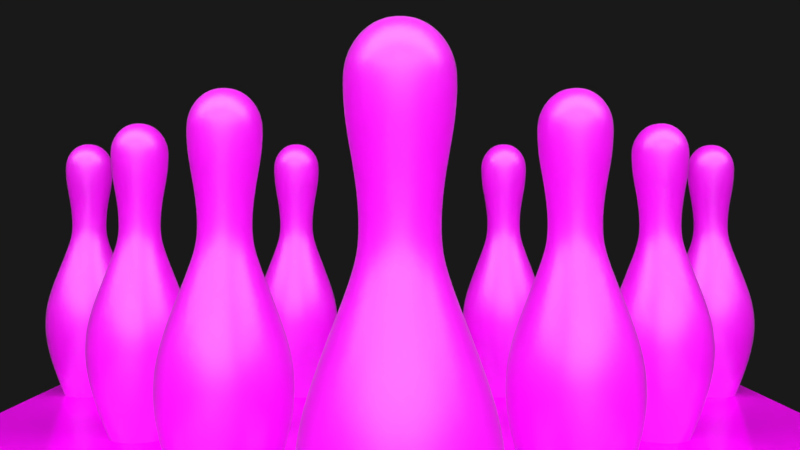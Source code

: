 # Source: bowling_lane.blend  (saved by Blender 2.79.0; exported with 4.5.12 LTS)
import bpy
from mathutils import Matrix  # noqa: F401  (used for matrix-valued properties, if any)

bpy.ops.wm.read_factory_settings(use_empty=True)
scene = bpy.context.scene
scene.name = 'Bowling Alley'

# ---- collections
col_collection_1 = bpy.data.collections.new('Collection 1'); scene.collection.children.link(col_collection_1)
col_collection_2 = bpy.data.collections.new('Collection 2'); scene.collection.children.link(col_collection_2)
col_collection_10 = bpy.data.collections.new('Collection 10'); scene.collection.children.link(col_collection_10)
col_collection_20 = bpy.data.collections.new('Collection 20'); scene.collection.children.link(col_collection_20)
col_collection_20.hide_render = True
col_collection_20.hide_viewport = True

# ---- images (referenced by path relative to the original .blend; pixels are not part of the script)
import os
ASSET_DIR = os.environ.get("B2B_ASSET_DIR", "")  # directory of the original .blend (textures are referenced by path, not embedded)
HERE = os.path.dirname(os.path.abspath(__file__))  # packed textures are extracted next to this script under _unpacked/

def load_image(name, relpath, width, height, colorspace="sRGB"):
    """Load a texture the original file referenced (path relative to the .blend, or extracted next to this script)."""
    p = next((c for c in (os.path.join(HERE, relpath), os.path.join(ASSET_DIR, relpath)) if relpath and os.path.exists(c)), "")
    if p:
        img = bpy.data.images.load(p, check_existing=True)
        img.name = name
    else:  # same state as the original file: an image datablock whose file is absent (Cycles renders it pink)
        img = bpy.data.images.new(name, width, height)
        img.source = "FILE"
        img.filepath = "//" + (relpath or name)
    img.colorspace_settings.name = colorspace
    return img
img_exr = load_image('EXR', 'clear01_EXR.exr', 1024, 1024, 'Linear Rec.709')
img_jpg = load_image('JPG', 'clear01_medium.jpg', 1024, 1024, 'sRGB')
img_texturescom_woodplanksclean0081_1_seamless_s_jpg_001 = load_image('TexturesCom_WoodPlanksClean0081_1_seamless_S.jpg.001', 'TexturesCom_WoodPlanksClean0081_1_seamless_S.jpg', 1024, 1024, 'sRGB')
img_mbs_bowling_png = load_image('MBS Bowling.png', 'Textures/MBS Bowling.png', 1024, 1024, 'sRGB')

# ---- materials (node trees are filled in below, after node groups)
mat_bowling_hall_lights = bpy.data.materials.new('Bowling Hall lights')
mat_bowling_hall_lights.alpha_threshold = 0.0
mat_bowling_hall_lights.roughness = 0.5
mat_bowling_ball = bpy.data.materials.new('Bowling Ball')
mat_bowling_ball.alpha_threshold = 0.0
mat_bowling_ball.roughness = 0.5
mat_bowling_lane = bpy.data.materials.new('Bowling Lane')
mat_bowling_lane.alpha_threshold = 0.0
mat_bowling_lane.roughness = 0.5
mat_ten_pin___plain = bpy.data.materials.new('Ten Pin - plain')
mat_ten_pin___plain.alpha_threshold = 0.0
mat_ten_pin___plain.roughness = 0.5
mat_ten_pin___plain.line_color = (0.0, 0.0, 0.0, 1.0)
mat_ten_pin = bpy.data.materials.new('Ten Pin')
mat_ten_pin.alpha_threshold = 0.0
mat_ten_pin.roughness = 0.5
mat_ten_pin.line_color = (0.0, 0.0, 0.0, 1.0)

# ---- node groups
ng_rotate_z = bpy.data.node_groups.new('Rotate Z', 'ShaderNodeTree')
_s = ng_rotate_z.interface.new_socket(name='Vector', in_out='OUTPUT', socket_type='NodeSocketVector')
_s.min_value = 0.0
_s.max_value = 0.0
_s = ng_rotate_z.interface.new_socket(name='Vector', in_out='INPUT', socket_type='NodeSocketVector')
_s = ng_rotate_z.interface.new_socket(name='Angle', in_out='INPUT', socket_type='NodeSocketFloat')
_N = ng_rotate_z.nodes; _L = ng_rotate_z.links
n0 = _N.new('ShaderNodeMath'); n0.name = 'Add'; n0.location = (160, -70)
n0.hide = True
n1 = _N.new('ShaderNodeSeparateXYZ'); n1.name = 'Separate XYZ'; n1.location = (-390, 260)
n2 = _N.new('ShaderNodeMath'); n2.name = 'Multiply 2'; n2.location = (0, 50)
n2.hide = True
n2.operation = 'MULTIPLY'
n3 = _N.new('NodeGroupOutput'); n3.name = 'Group Output'; n3.location = (580, 275)
n4 = _N.new('ShaderNodeMath'); n4.name = 'Cosine'; n4.location = (-390, -70)
n4.hide = True
n4.operation = 'COSINE'
n5 = _N.new('ShaderNodeCombineXYZ'); n5.name = 'Combine XYZ'; n5.location = (350, 280)
n6 = _N.new('ShaderNodeMath'); n6.name = 'Multiply 1'; n6.location = (0, 130)
n6.hide = True
n6.operation = 'MULTIPLY'
n7 = _N.new('ShaderNodeMath'); n7.name = 'Multiply 3'; n7.location = (0, -30)
n7.hide = True
n7.operation = 'MULTIPLY'
n8 = _N.new('NodeGroupInput'); n8.name = 'Group Input'; n8.location = (-630, 195)
n9 = _N.new('ShaderNodeMath'); n9.name = 'Sine'; n9.location = (-390, 60)
n9.hide = True
n9.operation = 'SINE'
n10 = _N.new('ShaderNodeMath'); n10.name = 'Multiply 4'; n10.location = (0, -110)
n10.hide = True
n10.operation = 'MULTIPLY'
n11 = _N.new('ShaderNodeMath'); n11.name = 'Subtract'; n11.location = (160, 90)
n11.hide = True
n11.operation = 'SUBTRACT'
_L.new(n8.outputs[0], n1.inputs[0])
_L.new(n8.outputs[1], n9.inputs[0])
_L.new(n8.outputs[1], n4.inputs[0])
_L.new(n4.outputs[0], n6.inputs[0])
_L.new(n1.outputs[0], n6.inputs[1])
_L.new(n9.outputs[0], n2.inputs[0])
_L.new(n1.outputs[1], n2.inputs[1])
_L.new(n6.outputs[0], n11.inputs[0])
_L.new(n2.outputs[0], n11.inputs[1])
_L.new(n11.outputs[0], n5.inputs[0])
_L.new(n9.outputs[0], n7.inputs[0])
_L.new(n1.outputs[0], n7.inputs[1])
_L.new(n4.outputs[0], n10.inputs[0])
_L.new(n1.outputs[1], n10.inputs[1])
_L.new(n7.outputs[0], n0.inputs[0])
_L.new(n10.outputs[0], n0.inputs[1])
_L.new(n0.outputs[0], n5.inputs[1])
_L.new(n1.outputs[2], n5.inputs[2])
_L.new(n5.outputs[0], n3.inputs[0])
n3.is_active_output = True
ng_pro_lighting__skies = bpy.data.node_groups.new('Pro Lighting: Skies', 'ShaderNodeTree')
_s = ng_pro_lighting__skies.interface.new_socket(name='Shader', in_out='OUTPUT', socket_type='NodeSocketShader')
_s = ng_pro_lighting__skies.interface.new_socket(name='Rotation', in_out='INPUT', socket_type='NodeSocketFloat')
_s.subtype = 'ANGLE'
_s = ng_pro_lighting__skies.interface.new_socket(name='Sun', in_out='INPUT', socket_type='NodeSocketFloat')
_s = ng_pro_lighting__skies.interface.new_socket(name='Sky', in_out='INPUT', socket_type='NodeSocketFloat')
_N = ng_pro_lighting__skies.nodes; _L = ng_pro_lighting__skies.links
n0 = _N.new('ShaderNodeGroup'); n0.name = 'Rotate Z'; n0.location = (-670, 0)
n0.node_tree = ng_rotate_z
n1 = _N.new('ShaderNodeTexCoord'); n1.name = 'Texture Coordinate'; n1.location = (-910, 100)
n2 = _N.new('ShaderNodeMath'); n2.name = 'Add'; n2.location = (50, -290)
n3 = _N.new('ShaderNodeMixShader'); n3.name = 'Mix'; n3.location = (520, 0)
n4 = _N.new('ShaderNodeMath'); n4.name = 'Multiply'; n4.location = (-190, -290)
n4.operation = 'MULTIPLY'
n5 = _N.new('ShaderNodeBackground'); n5.name = 'Background 1'; n5.location = (280, 100)
n6 = _N.new('NodeGroupOutput'); n6.name = 'Group Output'; n6.location = (760, 0)
n7 = _N.new('ShaderNodeBackground'); n7.name = 'Background 2'; n7.location = (280, -150)
n8 = _N.new('ShaderNodeTexEnvironment'); n8.name = 'Environment Texture 2-top'; n8.location = (-430, -150)
n8.width = 140
n8.image = img_exr
n9 = _N.new('ShaderNodeTexEnvironment'); n9.name = 'Environment Texture 1-top'; n9.location = (-430, 100)
n9.width = 140
n9.image = img_jpg
n10 = _N.new('NodeGroupInput'); n10.name = 'Group Input'; n10.location = (-910, -200)
n11 = _N.new('ShaderNodeLightPath'); n11.name = 'Light Path'; n11.location = (280, 400)
_L.new(n10.outputs[0], n0.inputs[1])
_L.new(n10.outputs[1], n4.inputs[1])
_L.new(n10.outputs[2], n2.inputs[1])
_L.new(n1.outputs[0], n0.inputs[0])
_L.new(n0.outputs[0], n9.inputs[0])
_L.new(n0.outputs[0], n8.inputs[0])
_L.new(n9.outputs[0], n5.inputs[0])
_L.new(n8.outputs[0], n7.inputs[0])
_L.new(n8.outputs[0], n4.inputs[0])
_L.new(n4.outputs[0], n2.inputs[0])
_L.new(n2.outputs[0], n5.inputs[1])
_L.new(n2.outputs[0], n7.inputs[1])
_L.new(n11.outputs[0], n3.inputs[0])
_L.new(n5.outputs[0], n3.inputs[2])
_L.new(n7.outputs[0], n3.inputs[1])
_L.new(n3.outputs[0], n6.inputs[0])
n6.is_active_output = True

# ---- material node trees
mat_bowling_hall_lights.use_nodes = True; mat_bowling_hall_lights.node_tree.nodes.clear()
_N = mat_bowling_hall_lights.node_tree.nodes; _L = mat_bowling_hall_lights.node_tree.links
n0 = _N.new('ShaderNodeOutputMaterial'); n0.name = 'Material Output'; n0.location = (300, 300)
n1 = _N.new('ShaderNodeEmission'); n1.name = 'Emission'; n1.location = (56, 306)
n1.inputs[0].default_value = (0.8, 0.8338, 0.8, 1.0)
n1.inputs[1].default_value = 4.0
_L.new(n1.outputs[0], n0.inputs[0])
n0.is_active_output = True
mat_bowling_ball.use_nodes = True; mat_bowling_ball.node_tree.nodes.clear()
_N = mat_bowling_ball.node_tree.nodes; _L = mat_bowling_ball.node_tree.links
n0 = _N.new('ShaderNodeOutputMaterial'); n0.name = 'Material Output'; n0.location = (300, 300)
n1 = _N.new('ShaderNodeBsdfPrincipled'); n1.name = 'Principled BSDF'; n1.location = (-130, 424)
n1.width = 150
n1.subsurface_method = 'BURLEY'
n1.inputs[0].default_value = (0.3906, 0.0324, 0.1145, 1.0)
n1.inputs[2].default_value = 0.1667
n1.inputs[3].default_value = 1.45
n1.inputs[9].default_value = (1.0, 1.0, 1.0)
_L.new(n1.outputs[0], n0.inputs[0])
n0.is_active_output = True
mat_bowling_lane.use_nodes = True; mat_bowling_lane.node_tree.nodes.clear()
_N = mat_bowling_lane.node_tree.nodes; _L = mat_bowling_lane.node_tree.links
n0 = _N.new('ShaderNodeOutputMaterial'); n0.name = 'Material Output'; n0.location = (300, 300)
n1 = _N.new('ShaderNodeBsdfPrincipled'); n1.name = 'Principled BSDF'; n1.location = (-191, 308)
n1.width = 287
n1.subsurface_method = 'BURLEY'
n1.inputs[2].default_value = 0.1
n1.inputs[3].default_value = 1.45
n1.inputs[9].default_value = (1.0, 1.0, 1.0)
n1.inputs[19].default_value = 0.25
n2 = _N.new('ShaderNodeTexBrick'); n2.name = 'Brick Texture'; n2.location = (-929, 518)
n2.width = 313
n2.inputs[1].default_value = (0.7991, 0.4793, 0.1329, 1.0)
n2.inputs[2].default_value = (0.7991, 0.4793, 0.1329, 1.0)
n2.inputs[3].default_value = (0.01344, 0.00415, 0.001395, 1.0)
n2.inputs[4].default_value = 2.0
n2.inputs[5].default_value = 0.001
n2.inputs[6].default_value = 0.0
n2.inputs[8].default_value = 0.1
n2.inputs[9].default_value = 0.2
n3 = _N.new('ShaderNodeTexImage'); n3.name = 'Image Texture'; n3.location = (-539, 80)
n3.width = 140
n3.image = img_texturescom_woodplanksclean0081_1_seamless_s_jpg_001
_L.new(n1.outputs[0], n0.inputs[0])
_L.new(n3.outputs[0], n1.inputs[0])
n0.is_active_output = True
mat_ten_pin___plain.use_nodes = True; mat_ten_pin___plain.node_tree.nodes.clear()
_N = mat_ten_pin___plain.node_tree.nodes; _L = mat_ten_pin___plain.node_tree.links
n0 = _N.new('ShaderNodeNewGeometry'); n0.name = 'Geometry'; n0.location = (-668, 382)
n1 = _N.new('ShaderNodeSeparateXYZ'); n1.name = 'Separate XYZ'; n1.location = (-474, 374)
n2 = _N.new('ShaderNodeValToRGB'); n2.name = 'ColorRamp'; n2.location = (-261, 371)
n2.width = 265
n2.color_ramp.interpolation = 'CONSTANT'
while len(n2.color_ramp.elements) > 1: n2.color_ramp.elements.remove(n2.color_ramp.elements[-1])
n2.color_ramp.elements[0].position = 0.0; n2.color_ramp.elements[0].color = (0.7758, 0.7991, 0.6445, 1.0)
_e = n2.color_ramp.elements.new(0.8); _e.color = (0.7991, 0.02956, 0.02956, 1.0)
_e = n2.color_ramp.elements.new(0.93); _e.color = (0.7758, 0.7991, 0.6445, 1.0)
n3 = _N.new('ShaderNodeTexImage'); n3.name = 'Image Texture'; n3.location = (-207, 144)
n3.width = 140
n3.image = img_mbs_bowling_png
n4 = _N.new('ShaderNodeTexCoord'); n4.name = 'Texture Coordinate'; n4.location = (-905, 166)
n5 = _N.new('ShaderNodeOutputMaterial'); n5.name = 'Material Output'; n5.location = (546, 262)
n6 = _N.new('ShaderNodeBsdfDiffuse'); n6.name = 'Diffuse BSDF'; n6.location = (319, 271)
n7 = _N.new('ShaderNodeMix'); n7.name = 'Mix'; n7.location = (99, 260)
n7.data_type = 'RGBA'
n8 = _N.new('ShaderNodeMapping'); n8.name = 'Mapping'; n8.location = (-586, 157)
n8.inputs[1].default_value = (-0.9, -1.0, 0.0)
n8.inputs[3].default_value = (3.0, 3.0, 1.0)
n9 = _N.new('ShaderNodeVectorMath'); n9.name = 'Vector Math'; n9.location = (0, 0)
n9.operation = 'MAXIMUM'
n10 = _N.new('ShaderNodeVectorMath'); n10.name = 'Vector Math.001'; n10.location = (0, 0)
n10.operation = 'MINIMUM'
n10.inputs[1].default_value = (1.0, 1.0, 1.0)
_L.new(n6.outputs[0], n5.inputs[0])
_L.new(n0.outputs[0], n1.inputs[0])
_L.new(n1.outputs[2], n2.inputs[0])
_L.new(n2.outputs[0], n7.inputs[6])
_L.new(n7.outputs[2], n6.inputs[0])
_L.new(n3.outputs[1], n7.inputs[0])
_L.new(n3.outputs[0], n7.inputs[7])
_L.new(n4.outputs[0], n8.inputs[0])
_L.new(n9.outputs[0], n3.inputs[0])
_L.new(n10.outputs[0], n9.inputs[0])
_L.new(n8.outputs[0], n10.inputs[0])
n5.is_active_output = True
mat_ten_pin.use_nodes = True; mat_ten_pin.node_tree.nodes.clear()
_N = mat_ten_pin.node_tree.nodes; _L = mat_ten_pin.node_tree.links
n0 = _N.new('ShaderNodeNewGeometry'); n0.name = 'Geometry'; n0.location = (-668, 382)
n1 = _N.new('ShaderNodeSeparateXYZ'); n1.name = 'Separate XYZ'; n1.location = (-474, 374)
n2 = _N.new('ShaderNodeValToRGB'); n2.name = 'ColorRamp'; n2.location = (-261, 371)
n2.width = 265
n2.color_ramp.interpolation = 'CONSTANT'
while len(n2.color_ramp.elements) > 1: n2.color_ramp.elements.remove(n2.color_ramp.elements[-1])
n2.color_ramp.elements[0].position = 0.0; n2.color_ramp.elements[0].color = (0.7758, 0.7991, 0.6445, 1.0)
_e = n2.color_ramp.elements.new(0.8); _e.color = (0.7991, 0.02956, 0.02956, 1.0)
_e = n2.color_ramp.elements.new(0.93); _e.color = (0.7758, 0.7991, 0.6445, 1.0)
n3 = _N.new('ShaderNodeTexCoord'); n3.name = 'Texture Coordinate'; n3.location = (-905, 166)
n4 = _N.new('ShaderNodeTexImage'); n4.name = 'Image Texture'; n4.location = (-207, 144)
n4.width = 140
n4.image = img_mbs_bowling_png
n5 = _N.new('ShaderNodeMapping'); n5.name = 'Mapping'; n5.location = (-586, 157)
n5.inputs[1].default_value = (-0.4, -0.7, 0.0)
n5.inputs[3].default_value = (1.7, 1.7, 1.0)
n6 = _N.new('ShaderNodeMix'); n6.name = 'Mix'; n6.location = (84, 273)
n6.data_type = 'RGBA'
n7 = _N.new('ShaderNodeBsdfDiffuse'); n7.name = 'Diffuse BSDF'; n7.location = (315, 395)
n8 = _N.new('ShaderNodeBsdfAnisotropic'); n8.name = 'Glossy BSDF'; n8.location = (300, 42)
n8.distribution = 'GGX'
n8.inputs[1].default_value = 0.3873
n9 = _N.new('ShaderNodeMixShader'); n9.name = 'Mix Shader'; n9.location = (551, 76)
n10 = _N.new('ShaderNodeLayerWeight'); n10.name = 'Layer Weight'; n10.location = (308, 187)
n11 = _N.new('ShaderNodeOutputMaterial'); n11.name = 'Material Output'; n11.location = (982, 205)
n12 = _N.new('ShaderNodeVectorMath'); n12.name = 'Vector Math'; n12.location = (0, 0)
n12.operation = 'MAXIMUM'
n13 = _N.new('ShaderNodeVectorMath'); n13.name = 'Vector Math.001'; n13.location = (0, 0)
n13.operation = 'MINIMUM'
n13.inputs[1].default_value = (1.0, 1.0, 1.0)
_L.new(n0.outputs[0], n1.inputs[0])
_L.new(n1.outputs[2], n2.inputs[0])
_L.new(n2.outputs[0], n6.inputs[6])
_L.new(n6.outputs[2], n7.inputs[0])
_L.new(n4.outputs[0], n6.inputs[7])
_L.new(n3.outputs[2], n5.inputs[0])
_L.new(n4.outputs[1], n6.inputs[0])
_L.new(n7.outputs[0], n9.inputs[1])
_L.new(n10.outputs[0], n9.inputs[0])
_L.new(n8.outputs[0], n9.inputs[2])
_L.new(n9.outputs[0], n11.inputs[0])
_L.new(n12.outputs[0], n4.inputs[0])
_L.new(n13.outputs[0], n12.inputs[0])
_L.new(n5.outputs[0], n13.inputs[0])
n11.is_active_output = True

# ---- world
world_world = bpy.data.worlds.new('World'); scene.world = world_world
world_world.use_nodes = True; world_world.node_tree.nodes.clear()
_N = world_world.node_tree.nodes; _L = world_world.node_tree.links
n0 = _N.new('ShaderNodeOutputWorld'); n0.name = 'World Output'; n0.location = (300, 300)
n1 = _N.new('ShaderNodeBackground'); n1.name = 'Background'; n1.location = (10, 300)
n1.inputs[0].default_value = (0.009558, 0.009558, 0.009558, 1.0)
n2 = _N.new('ShaderNodeGroup'); n2.name = 'Pro Lighting: Skies'; n2.location = (10, 100)
n2.node_tree = ng_pro_lighting__skies
n2.inputs[0].default_value = 0.0
n2.inputs[1].default_value = 1.0
n2.inputs[2].default_value = 1.0
_L.new(n1.outputs[0], n0.inputs[0])
n0.is_active_output = True
world_world.color = (0.009558, 0.009558, 0.009558)
world_world.use_sun_shadow = False
world_world.sun_shadow_jitter_overblur = 0.0
world_world.cycles.sampling_method = 'MANUAL'

# ---- cameras
cam_camera_001 = bpy.data.cameras.new('Camera.001')
cam_camera_001.clip_end = 100.0
cam_camera_001.lens = 35.0
cam_camera_001.sensor_width = 32.0
cam_camera_001.sensor_height = 18.0
cam_camera_001.display_size = 2.0
cam_camera_001.dof.focus_distance = 0.0
cam_camera = bpy.data.cameras.new('Camera')
cam_camera.clip_end = 100.0
cam_camera.lens = 35.0
cam_camera.sensor_width = 32.0
cam_camera.sensor_height = 18.0
cam_camera.ortho_scale = 7.314
cam_camera.dof.focus_distance = 0.0

# ---- meshes
me_plane = bpy.data.meshes.new('Plane')
me_plane.from_pydata([(-1.0, -1.0, 0.0), (1.0, -1.0, 0.0), (-1.0, 1.0, 0.0), (1.0, 1.0, 0.0)], [], [(0, 1, 3, 2)])
me_plane.materials.append(mat_bowling_hall_lights)
me_plane.use_remesh_preserve_volume = False
me_plane.use_remesh_preserve_attributes = False
me_plane.use_mirror_vertex_groups = False
me_plane.update()
me_sphere = bpy.data.meshes.new('Sphere')
me_sphere.from_pydata([(0.01618, 0.08132, 0.4168), (0.03173, 0.1595, 0.3926), (0.04606, 0.2316, 0.3534), (0.05863, 0.2947, 0.3005), (0.06894, 0.3466, 0.2361), (0.0766, 0.3851, 0.1626), (0.08132, 0.4088, 0.08291), (0.08291, 0.4168, 3.209e-08), (0.08132, 0.4088, -0.08291), (0.0766, 0.3851, -0.1626), (0.06894, 0.3466, -0.2361), (0.05863, 0.2947, -0.3005), (0.04606, 0.2316, -0.3534), (0.03173, 0.1595, -0.3926), (0.01618, 0.08132, -0.4168), (0.03173, 0.0766, 0.4168), (0.06224, 0.1503, 0.3926), (0.09036, 0.2181, 0.3534), (0.115, 0.2776, 0.3005), (0.1352, 0.3265, 0.2361), (0.1503, 0.3628, 0.1626), (0.1595, 0.3851, 0.08291), (0.1626, 0.3926, 3.209e-08), (0.1595, 0.3851, -0.08291), (0.1503, 0.3628, -0.1626), (0.1352, 0.3265, -0.2361), (0.115, 0.2776, -0.3005), (0.09036, 0.2181, -0.3534), (0.06224, 0.1503, -0.3926), (0.03173, 0.0766, -0.4168), (0.04606, 0.06894, 0.4168), (0.09036, 0.1352, 0.3926), (0.1312, 0.1963, 0.3534), (0.167, 0.2499, 0.3005), (0.1963, 0.2938, 0.2361), (0.2181, 0.3265, 0.1626), (0.2316, 0.3466, 0.08291), (0.2361, 0.3534, 3.209e-08), (0.2316, 0.3466, -0.08291), (0.2181, 0.3265, -0.1626), (0.1963, 0.2938, -0.2361), (0.167, 0.2499, -0.3005), (0.1312, 0.1963, -0.3534), (0.09036, 0.1352, -0.3926), (0.04606, 0.06894, -0.4168), (0.05863, 0.05863, 0.4168), (0.115, 0.115, 0.3926), (0.167, 0.167, 0.3534), (0.2125, 0.2125, 0.3005), (0.2499, 0.2499, 0.2361), (0.2776, 0.2776, 0.1626), (0.2947, 0.2947, 0.08291), (0.3005, 0.3005, 3.209e-08), (0.2947, 0.2947, -0.08291), (0.2776, 0.2776, -0.1626), (0.2499, 0.2499, -0.2361), (0.2125, 0.2125, -0.3005), (0.167, 0.167, -0.3534), (0.115, 0.115, -0.3926), (0.05863, 0.05863, -0.4168), (0.06894, 0.04606, 0.4168), (0.1352, 0.09036, 0.3926), (0.1963, 0.1312, 0.3534), (0.2499, 0.167, 0.3005), (0.2938, 0.1963, 0.2361), (0.3265, 0.2181, 0.1626), (0.3466, 0.2316, 0.08291), (0.3534, 0.2361, 3.209e-08), (0.3466, 0.2316, -0.08291), (0.3265, 0.2181, -0.1626), (0.2938, 0.1963, -0.2361), (0.2499, 0.167, -0.3005), (0.1963, 0.1312, -0.3534), (0.1352, 0.09036, -0.3926), (0.06894, 0.04606, -0.4168), (0.0, -1.385e-07, -0.425), (0.0766, 0.03173, 0.4168), (0.1503, 0.06224, 0.3926), (0.2181, 0.09036, 0.3534), (0.2776, 0.115, 0.3005), (0.3265, 0.1352, 0.2361), (0.3628, 0.1503, 0.1626), (0.3851, 0.1595, 0.08291), (0.3926, 0.1626, 3.209e-08), (0.3851, 0.1595, -0.08291), (0.3628, 0.1503, -0.1626), (0.3265, 0.1352, -0.2361), (0.2776, 0.115, -0.3005), (0.2181, 0.09036, -0.3534), (0.1503, 0.06224, -0.3926), (0.0766, 0.03173, -0.4168), (0.08132, 0.01618, 0.4168), (0.1595, 0.03173, 0.3926), (0.2316, 0.04606, 0.3534), (0.2947, 0.05863, 0.3005), (0.3466, 0.06894, 0.2361), (0.3851, 0.0766, 0.1626), (0.4088, 0.08132, 0.08291), (0.4168, 0.08291, 3.209e-08), (0.4088, 0.08132, -0.08291), (0.3851, 0.0766, -0.1626), (0.3466, 0.06894, -0.2361), (0.2947, 0.05863, -0.3005), (0.2316, 0.04606, -0.3534), (0.1595, 0.03173, -0.3926), (0.08132, 0.01618, -0.4168), (0.08291, -1.388e-07, 0.4168), (0.1626, -1.357e-07, 0.3926), (0.2361, -1.325e-07, 0.3534), (0.3005, -1.357e-07, 0.3005), (0.3534, -1.42e-07, 0.2361), (0.3926, -1.167e-07, 0.1626), (0.4168, -1.673e-07, 0.08291), (0.425, -1.61e-07, 3.209e-08), (0.4168, -1.673e-07, -0.08291), (0.3926, -9.766e-08, -0.1626), (0.3534, -1.42e-07, -0.2361), (0.3005, -1.357e-07, -0.3005), (0.2361, -1.452e-07, -0.3534), (0.1626, -1.293e-07, -0.3926), (0.08291, -1.309e-07, -0.4168), (0.08132, -0.01618, 0.4168), (0.1595, -0.03173, 0.3926), (0.2316, -0.04606, 0.3534), (0.2947, -0.05863, 0.3005), (0.3466, -0.06894, 0.2361), (0.3851, -0.0766, 0.1626), (0.4088, -0.08132, 0.08291), (0.4168, -0.08291, 3.209e-08), (0.4088, -0.08132, -0.08291), (0.3851, -0.0766, -0.1626), (0.3466, -0.06894, -0.2361), (0.2947, -0.05863, -0.3005), (0.2316, -0.04606, -0.3534), (0.1595, -0.03173, -0.3926), (0.08132, -0.01618, -0.4168), (0.0766, -0.03173, 0.4168), (0.1503, -0.06224, 0.3926), (0.2181, -0.09036, 0.3534), (0.2776, -0.115, 0.3005), (0.3265, -0.1352, 0.2361), (0.3628, -0.1503, 0.1626), (0.3851, -0.1595, 0.08291), (0.3926, -0.1626, 3.209e-08), (0.3851, -0.1595, -0.08291), (0.3628, -0.1503, -0.1626), (0.3265, -0.1352, -0.2361), (0.2776, -0.115, -0.3005), (0.2181, -0.09036, -0.3534), (0.1503, -0.06224, -0.3926), (0.0766, -0.03173, -0.4168), (0.06894, -0.04606, 0.4168), (0.1352, -0.09036, 0.3926), (0.1963, -0.1312, 0.3534), (0.2499, -0.167, 0.3005), (0.2938, -0.1963, 0.2361), (0.3265, -0.2181, 0.1626), (0.3466, -0.2316, 0.08291), (0.3534, -0.2361, 3.209e-08), (0.3466, -0.2316, -0.08291), (0.3265, -0.2181, -0.1626), (0.2938, -0.1963, -0.2361), (0.2499, -0.167, -0.3005), (0.1963, -0.1312, -0.3534), (0.1352, -0.09036, -0.3926), (0.06894, -0.04606, -0.4168), (0.05863, -0.05863, 0.4168), (0.115, -0.115, 0.3926), (0.167, -0.167, 0.3534), (0.2125, -0.2125, 0.3005), (0.2499, -0.2499, 0.2361), (0.2776, -0.2776, 0.1626), (0.2947, -0.2947, 0.08291), (0.3005, -0.3005, 3.209e-08), (0.2947, -0.2947, -0.08291), (0.2776, -0.2776, -0.1626), (0.2499, -0.2499, -0.2361), (0.2125, -0.2125, -0.3005), (0.167, -0.167, -0.3534), (0.115, -0.115, -0.3926), (0.05863, -0.05863, -0.4168), (0.04606, -0.06894, 0.4168), (0.09036, -0.1352, 0.3926), (0.1312, -0.1963, 0.3534), (0.167, -0.2499, 0.3005), (0.1963, -0.2938, 0.2361), (0.2181, -0.3265, 0.1626), (0.2316, -0.3466, 0.08291), (0.2361, -0.3534, 3.209e-08), (0.2316, -0.3466, -0.08291), (0.2181, -0.3265, -0.1626), (0.1963, -0.2938, -0.2361), (0.167, -0.2499, -0.3005), (0.1312, -0.1963, -0.3534), (0.09036, -0.1352, -0.3926), (0.04606, -0.06894, -0.4168), (0.03173, -0.0766, 0.4168), (0.06224, -0.1503, 0.3926), (0.09036, -0.2181, 0.3534), (0.115, -0.2776, 0.3005), (0.1352, -0.3265, 0.2361), (0.1503, -0.3628, 0.1626), (0.1595, -0.3851, 0.08291), (0.1626, -0.3926, 3.209e-08), (0.1595, -0.3851, -0.08291), (0.1503, -0.3628, -0.1626), (0.1352, -0.3265, -0.2361), (0.115, -0.2776, -0.3005), (0.09036, -0.2181, -0.3534), (0.06224, -0.1503, -0.3926), (0.03173, -0.0766, -0.4168), (0.01618, -0.08132, 0.4168), (0.03173, -0.1595, 0.3926), (0.04606, -0.2316, 0.3534), (0.05863, -0.2947, 0.3005), (0.06894, -0.3466, 0.2361), (0.0766, -0.3851, 0.1626), (0.08132, -0.4088, 0.08291), (0.08291, -0.4168, 3.209e-08), (0.08132, -0.4088, -0.08291), (0.0766, -0.3851, -0.1626), (0.06894, -0.3466, -0.2361), (0.05863, -0.2947, -0.3005), (0.04606, -0.2316, -0.3534), (0.03173, -0.1595, -0.3926), (0.01618, -0.08132, -0.4168), (-3.065e-09, -0.08291, 0.4168), (1.752e-08, -0.1626, 0.3926), (1.118e-08, -0.2361, 0.3534), (-1.098e-08, -0.3005, 0.3005), (-3.631e-08, -0.3534, 0.2361), (2.702e-08, -0.3926, 0.1626), (-3.631e-08, -0.4168, 0.08291), (-4.265e-08, -0.425, 3.209e-08), (-3.631e-08, -0.4168, -0.08291), (2.702e-08, -0.3926, -0.1626), (-3.631e-08, -0.3534, -0.2361), (-1.098e-08, -0.3005, -0.3005), (-4.648e-09, -0.2361, -0.3534), (1.685e-09, -0.1626, -0.3926), (1.685e-09, -0.08291, -0.4168), (-0.01618, -0.08132, 0.4168), (-0.03173, -0.1595, 0.3926), (-0.04606, -0.2316, 0.3534), (-0.05863, -0.2947, 0.3005), (-0.06894, -0.3466, 0.2361), (-0.0766, -0.3851, 0.1626), (-0.08132, -0.4088, 0.08291), (-0.08291, -0.4168, 3.209e-08), (-0.08132, -0.4088, -0.08291), (-0.0766, -0.3851, -0.1626), (-0.06894, -0.3466, -0.2361), (-0.05863, -0.2947, -0.3005), (-0.04606, -0.2316, -0.3534), (-0.03173, -0.1595, -0.3926), (-0.01618, -0.08132, -0.4168), (-0.03173, -0.0766, 0.4168), (-0.06224, -0.1503, 0.3926), (-0.09036, -0.2181, 0.3534), (-0.115, -0.2776, 0.3005), (-0.1352, -0.3265, 0.2361), (-0.1503, -0.3628, 0.1626), (-0.1595, -0.3851, 0.08291), (-0.1626, -0.3926, 3.209e-08), (-0.1595, -0.3851, -0.08291), (-0.1503, -0.3628, -0.1626), (-0.1352, -0.3265, -0.2361), (-0.115, -0.2776, -0.3005), (-0.09036, -0.2181, -0.3534), (-0.06224, -0.1503, -0.3926), (-0.03173, -0.0766, -0.4168), (-7.694e-08, -2.536e-07, 0.425), (-0.04606, -0.06894, 0.4168), (-0.09036, -0.1352, 0.3926), (-0.1312, -0.1963, 0.3534), (-0.167, -0.2499, 0.3005), (-0.1963, -0.2938, 0.2361), (-0.2181, -0.3265, 0.1626), (-0.2316, -0.3466, 0.08291), (-0.2361, -0.3534, 3.209e-08), (-0.2316, -0.3466, -0.08291), (-0.2181, -0.3265, -0.1626), (-0.1963, -0.2938, -0.2361), (-0.167, -0.2499, -0.3005), (-0.1312, -0.1963, -0.3534), (-0.09036, -0.1352, -0.3926), (-0.04606, -0.06894, -0.4168), (-0.05863, -0.05863, 0.4168), (-0.115, -0.115, 0.3926), (-0.167, -0.167, 0.3534), (-0.2125, -0.2125, 0.3005), (-0.2499, -0.2499, 0.2361), (-0.2776, -0.2776, 0.1626), (-0.2947, -0.2947, 0.08291), (-0.3005, -0.3005, 3.209e-08), (-0.2947, -0.2947, -0.08291), (-0.2776, -0.2776, -0.1626), (-0.2499, -0.2499, -0.2361), (-0.2125, -0.2125, -0.3005), (-0.167, -0.167, -0.3534), (-0.115, -0.115, -0.3926), (-0.05863, -0.05863, -0.4168), (-0.06894, -0.04606, 0.4168), (-0.1352, -0.09036, 0.3926), (-0.1963, -0.1312, 0.3534), (-0.2499, -0.167, 0.3005), (-0.2938, -0.1963, 0.2361), (-0.3265, -0.2181, 0.1626), (-0.3466, -0.2316, 0.08291), (-0.3534, -0.2361, 3.209e-08), (-0.3466, -0.2316, -0.08291), (-0.3265, -0.2181, -0.1626), (-0.2938, -0.1963, -0.2361), (-0.2499, -0.167, -0.3005), (-0.1963, -0.1312, -0.3534), (-0.1352, -0.09036, -0.3926), (-0.06894, -0.04606, -0.4168), (-0.0766, -0.03173, 0.4168), (-0.1503, -0.06224, 0.3926), (-0.2181, -0.09036, 0.3534), (-0.2776, -0.115, 0.3005), (-0.3265, -0.1352, 0.2361), (-0.3628, -0.1503, 0.1626), (-0.3851, -0.1595, 0.08291), (-0.3926, -0.1626, 3.209e-08), (-0.3851, -0.1595, -0.08291), (-0.3628, -0.1503, -0.1626), (-0.3265, -0.1352, -0.2361), (-0.2776, -0.115, -0.3005), (-0.2181, -0.09036, -0.3534), (-0.1503, -0.06224, -0.3926), (-0.0766, -0.03173, -0.4168), (-0.08132, -0.01618, 0.4168), (-0.1595, -0.03173, 0.3926), (-0.2316, -0.04606, 0.3534), (-0.2947, -0.05863, 0.3005), (-0.3466, -0.06894, 0.2361), (-0.3851, -0.0766, 0.1626), (-0.4088, -0.08132, 0.08291), (-0.4168, -0.08291, 3.209e-08), (-0.4088, -0.08132, -0.08291), (-0.3851, -0.0766, -0.1626), (-0.3466, -0.06894, -0.2361), (-0.2947, -0.05863, -0.3005), (-0.2316, -0.04606, -0.3534), (-0.1595, -0.03173, -0.3926), (-0.08132, -0.01618, -0.4168), (-0.08291, -1.325e-07, 0.4168), (-0.1626, -1.198e-07, 0.3926), (-0.2361, -1.198e-07, 0.3534), (-0.3005, -7.866e-08, 0.3005), (-0.3534, -5.966e-08, 0.2361), (-0.3926, -1.357e-07, 0.1626), (-0.4168, -4.066e-08, 0.08291), (-0.425, -5.966e-08, 3.209e-08), (-0.4168, -4.066e-08, -0.08291), (-0.3926, -1.357e-07, -0.1626), (-0.3534, -5.966e-08, -0.2361), (-0.3005, -7.866e-08, -0.3005), (-0.2361, -1.103e-07, -0.3534), (-0.1626, -1.072e-07, -0.3926), (-0.08291, -1.341e-07, -0.4168), (-0.08132, 0.01618, 0.4168), (-0.1595, 0.03173, 0.3926), (-0.2316, 0.04606, 0.3534), (-0.2947, 0.05863, 0.3005), (-0.3466, 0.06894, 0.2361), (-0.3851, 0.0766, 0.1626), (-0.4088, 0.08132, 0.08291), (-0.4168, 0.08291, 3.209e-08), (-0.4088, 0.08132, -0.08291), (-0.3851, 0.0766, -0.1626), (-0.3466, 0.06894, -0.2361), (-0.2947, 0.05863, -0.3005), (-0.2316, 0.04606, -0.3534), (-0.1595, 0.03173, -0.3926), (-0.08132, 0.01618, -0.4168), (-0.0766, 0.03173, 0.4168), (-0.1503, 0.06224, 0.3926), (-0.2181, 0.09036, 0.3534), (-0.2776, 0.115, 0.3005), (-0.3265, 0.1352, 0.2361), (-0.3628, 0.1503, 0.1626), (-0.3851, 0.1595, 0.08291), (-0.3926, 0.1626, 3.209e-08), (-0.3851, 0.1595, -0.08291), (-0.3628, 0.1503, -0.1626), (-0.3265, 0.1352, -0.2361), (-0.2776, 0.115, -0.3005), (-0.2181, 0.09036, -0.3534), (-0.1503, 0.06224, -0.3926), (-0.0766, 0.03173, -0.4168), (-0.06894, 0.04606, 0.4168), (-0.1352, 0.09036, 0.3926), (-0.1963, 0.1312, 0.3534), (-0.2499, 0.167, 0.3005), (-0.2938, 0.1963, 0.2361), (-0.3265, 0.2181, 0.1626), (-0.3466, 0.2316, 0.08291), (-0.3534, 0.2361, 3.209e-08), (-0.3466, 0.2316, -0.08291), (-0.3265, 0.2181, -0.1626), (-0.2938, 0.1963, -0.2361), (-0.2499, 0.167, -0.3005), (-0.1963, 0.1312, -0.3534), (-0.1352, 0.09036, -0.3926), (-0.06894, 0.04606, -0.4168), (-0.05863, 0.05863, 0.4168), (-0.115, 0.115, 0.3926), (-0.167, 0.167, 0.3534), (-0.2125, 0.2125, 0.3005), (-0.2499, 0.2499, 0.2361), (-0.2776, 0.2776, 0.1626), (-0.2947, 0.2947, 0.08291), (-0.3005, 0.3005, 3.209e-08), (-0.2947, 0.2947, -0.08291), (-0.2776, 0.2776, -0.1626), (-0.2499, 0.2499, -0.2361), (-0.2125, 0.2125, -0.3005), (-0.167, 0.167, -0.3534), (-0.115, 0.115, -0.3926), (-0.05863, 0.05863, -0.4168), (-0.04606, 0.06894, 0.4168), (-0.09036, 0.1352, 0.3926), (-0.1312, 0.1963, 0.3534), (-0.167, 0.2499, 0.3005), (-0.1963, 0.2938, 0.2361), (-0.2181, 0.3265, 0.1626), (-0.2316, 0.3466, 0.08291), (-0.2361, 0.3534, 3.209e-08), (-0.2316, 0.3466, -0.08291), (-0.2181, 0.3265, -0.1626), (-0.1963, 0.2938, -0.2361), (-0.167, 0.2499, -0.3005), (-0.1312, 0.1963, -0.3534), (-0.09036, 0.1352, -0.3926), (-0.04606, 0.06894, -0.4168), (-0.03173, 0.0766, 0.4168), (-0.06224, 0.1503, 0.3926), (-0.09036, 0.2181, 0.3534), (-0.115, 0.2776, 0.3005), (-0.1352, 0.3265, 0.2361), (-0.1503, 0.3628, 0.1626), (-0.1595, 0.3851, 0.08291), (-0.1626, 0.3926, 3.209e-08), (-0.1595, 0.3851, -0.08291), (-0.1503, 0.3628, -0.1626), (-0.1352, 0.3265, -0.2361), (-0.115, 0.2776, -0.3005), (-0.09036, 0.2181, -0.3534), (-0.06224, 0.1503, -0.3926), (-0.03173, 0.0766, -0.4168), (-0.01618, 0.08132, 0.4168), (-0.03173, 0.1595, 0.3926), (-0.04606, 0.2316, 0.3534), (-0.05863, 0.2947, 0.3005), (-0.06894, 0.3466, 0.2361), (-0.0766, 0.3851, 0.1626), (-0.08132, 0.4088, 0.08291), (-0.08291, 0.4168, 3.209e-08), (-0.08132, 0.4088, -0.08291), (-0.0766, 0.3851, -0.1626), (-0.06894, 0.3466, -0.2361), (-0.05863, 0.2947, -0.3005), (-0.04606, 0.2316, -0.3534), (-0.03173, 0.1595, -0.3926), (-0.01618, 0.08132, -0.4168), (1.593e-08, 0.08291, 0.4168), (3.335e-08, 0.1626, 0.3926), (4.602e-08, 0.2361, 0.3534), (6.501e-08, 0.3005, 0.3005), (1.157e-07, 0.3534, 0.2361), (2.702e-08, 0.3926, 0.1626), (1.093e-07, 0.4168, 0.08291), (1.157e-07, 0.425, 3.209e-08), (1.093e-07, 0.4168, -0.08291), (2.702e-08, 0.3926, -0.1626), (1.157e-07, 0.3534, -0.2361), (6.501e-08, 0.3005, -0.3005), (5.235e-08, 0.2361, -0.3534), (3.335e-08, 0.1626, -0.3926), (6.434e-09, 0.08291, -0.4168)], [], [(470, 469, 2, 3), (478, 477, 10, 11), (471, 470, 3, 4), (479, 478, 11, 12), (472, 471, 4, 5), (480, 479, 12, 13), (473, 472, 5, 6), (481, 480, 13, 14), (474, 473, 6, 7), (467, 271, 0), (75, 481, 14), (475, 474, 7, 8), (468, 467, 0, 1), (476, 475, 8, 9), (469, 468, 1, 2), (477, 476, 9, 10), (2, 1, 16, 17), (10, 9, 24, 25), (3, 2, 17, 18), (11, 10, 25, 26), (4, 3, 18, 19), (12, 11, 26, 27), (5, 4, 19, 20), (13, 12, 27, 28), (6, 5, 20, 21), (14, 13, 28, 29), (7, 6, 21, 22), (0, 271, 15), (75, 14, 29), (8, 7, 22, 23), (1, 0, 15, 16), (9, 8, 23, 24), (21, 20, 35, 36), (29, 28, 43, 44), (22, 21, 36, 37), (15, 271, 30), (75, 29, 44), (23, 22, 37, 38), (16, 15, 30, 31), (24, 23, 38, 39), (17, 16, 31, 32), (25, 24, 39, 40), (18, 17, 32, 33), (26, 25, 40, 41), (19, 18, 33, 34), (27, 26, 41, 42), (20, 19, 34, 35), (28, 27, 42, 43), (40, 39, 54, 55), (33, 32, 47, 48), (41, 40, 55, 56), (34, 33, 48, 49), (42, 41, 56, 57), (35, 34, 49, 50), (43, 42, 57, 58), (36, 35, 50, 51), (44, 43, 58, 59), (37, 36, 51, 52), (30, 271, 45), (75, 44, 59), (38, 37, 52, 53), (31, 30, 45, 46), (39, 38, 53, 54), (32, 31, 46, 47), (59, 58, 73, 74), (52, 51, 66, 67), (45, 271, 60), (75, 59, 74), (53, 52, 67, 68), (46, 45, 60, 61), (54, 53, 68, 69), (47, 46, 61, 62), (55, 54, 69, 70), (48, 47, 62, 63), (56, 55, 70, 71), (49, 48, 63, 64), (57, 56, 71, 72), (50, 49, 64, 65), (58, 57, 72, 73), (51, 50, 65, 66), (63, 62, 78, 79), (71, 70, 86, 87), (64, 63, 79, 80), (72, 71, 87, 88), (65, 64, 80, 81), (73, 72, 88, 89), (66, 65, 81, 82), (74, 73, 89, 90), (67, 66, 82, 83), (60, 271, 76), (75, 74, 90), (68, 67, 83, 84), (61, 60, 76, 77), (69, 68, 84, 85), (62, 61, 77, 78), (70, 69, 85, 86), (83, 82, 97, 98), (76, 271, 91), (75, 90, 105), (84, 83, 98, 99), (77, 76, 91, 92), (85, 84, 99, 100), (78, 77, 92, 93), (86, 85, 100, 101), (79, 78, 93, 94), (87, 86, 101, 102), (80, 79, 94, 95), (88, 87, 102, 103), (81, 80, 95, 96), (89, 88, 103, 104), (82, 81, 96, 97), (90, 89, 104, 105), (102, 101, 116, 117), (95, 94, 109, 110), (103, 102, 117, 118), (96, 95, 110, 111), (104, 103, 118, 119), (97, 96, 111, 112), (105, 104, 119, 120), (98, 97, 112, 113), (91, 271, 106), (75, 105, 120), (99, 98, 113, 114), (92, 91, 106, 107), (100, 99, 114, 115), (93, 92, 107, 108), (101, 100, 115, 116), (94, 93, 108, 109), (75, 120, 135), (114, 113, 128, 129), (107, 106, 121, 122), (115, 114, 129, 130), (108, 107, 122, 123), (116, 115, 130, 131), (109, 108, 123, 124), (117, 116, 131, 132), (110, 109, 124, 125), (118, 117, 132, 133), (111, 110, 125, 126), (119, 118, 133, 134), (112, 111, 126, 127), (120, 119, 134, 135), (113, 112, 127, 128), (106, 271, 121), (133, 132, 147, 148), (126, 125, 140, 141), (134, 133, 148, 149), (127, 126, 141, 142), (135, 134, 149, 150), (128, 127, 142, 143), (121, 271, 136), (75, 135, 150), (129, 128, 143, 144), (122, 121, 136, 137), (130, 129, 144, 145), (123, 122, 137, 138), (131, 130, 145, 146), (124, 123, 138, 139), (132, 131, 146, 147), (125, 124, 139, 140), (137, 136, 151, 152), (145, 144, 159, 160), (138, 137, 152, 153), (146, 145, 160, 161), (139, 138, 153, 154), (147, 146, 161, 162), (140, 139, 154, 155), (148, 147, 162, 163), (141, 140, 155, 156), (149, 148, 163, 164), (142, 141, 156, 157), (150, 149, 164, 165), (143, 142, 157, 158), (136, 271, 151), (75, 150, 165), (144, 143, 158, 159), (156, 155, 170, 171), (164, 163, 178, 179), (157, 156, 171, 172), (165, 164, 179, 180), (158, 157, 172, 173), (151, 271, 166), (75, 165, 180), (159, 158, 173, 174), (152, 151, 166, 167), (160, 159, 174, 175), (153, 152, 167, 168), (161, 160, 175, 176), (154, 153, 168, 169), (162, 161, 176, 177), (155, 154, 169, 170), (163, 162, 177, 178), (175, 174, 189, 190), (168, 167, 182, 183), (176, 175, 190, 191), (169, 168, 183, 184), (177, 176, 191, 192), (170, 169, 184, 185), (178, 177, 192, 193), (171, 170, 185, 186), (179, 178, 193, 194), (172, 171, 186, 187), (180, 179, 194, 195), (173, 172, 187, 188), (166, 271, 181), (75, 180, 195), (174, 173, 188, 189), (167, 166, 181, 182), (194, 193, 208, 209), (187, 186, 201, 202), (195, 194, 209, 210), (188, 187, 202, 203), (181, 271, 196), (75, 195, 210), (189, 188, 203, 204), (182, 181, 196, 197), (190, 189, 204, 205), (183, 182, 197, 198), (191, 190, 205, 206), (184, 183, 198, 199), (192, 191, 206, 207), (185, 184, 199, 200), (193, 192, 207, 208), (186, 185, 200, 201), (198, 197, 212, 213), (206, 205, 220, 221), (199, 198, 213, 214), (207, 206, 221, 222), (200, 199, 214, 215), (208, 207, 222, 223), (201, 200, 215, 216), (209, 208, 223, 224), (202, 201, 216, 217), (210, 209, 224, 225), (203, 202, 217, 218), (196, 271, 211), (75, 210, 225), (204, 203, 218, 219), (197, 196, 211, 212), (205, 204, 219, 220), (217, 216, 231, 232), (225, 224, 239, 240), (218, 217, 232, 233), (211, 271, 226), (75, 225, 240), (219, 218, 233, 234), (212, 211, 226, 227), (220, 219, 234, 235), (213, 212, 227, 228), (221, 220, 235, 236), (214, 213, 228, 229), (222, 221, 236, 237), (215, 214, 229, 230), (223, 222, 237, 238), (216, 215, 230, 231), (224, 223, 238, 239), (236, 235, 250, 251), (229, 228, 243, 244), (237, 236, 251, 252), (230, 229, 244, 245), (238, 237, 252, 253), (231, 230, 245, 246), (239, 238, 253, 254), (232, 231, 246, 247), (240, 239, 254, 255), (233, 232, 247, 248), (226, 271, 241), (75, 240, 255), (234, 233, 248, 249), (227, 226, 241, 242), (235, 234, 249, 250), (228, 227, 242, 243), (255, 254, 269, 270), (248, 247, 262, 263), (241, 271, 256), (75, 255, 270), (249, 248, 263, 264), (242, 241, 256, 257), (250, 249, 264, 265), (243, 242, 257, 258), (251, 250, 265, 266), (244, 243, 258, 259), (252, 251, 266, 267), (245, 244, 259, 260), (253, 252, 267, 268), (246, 245, 260, 261), (254, 253, 268, 269), (247, 246, 261, 262), (267, 266, 282, 283), (260, 259, 275, 276), (268, 267, 283, 284), (261, 260, 276, 277), (269, 268, 284, 285), (262, 261, 277, 278), (270, 269, 285, 286), (263, 262, 278, 279), (256, 271, 272), (75, 270, 286), (264, 263, 279, 280), (257, 256, 272, 273), (265, 264, 280, 281), (258, 257, 273, 274), (266, 265, 281, 282), (259, 258, 274, 275), (272, 271, 287), (75, 286, 301), (280, 279, 294, 295), (273, 272, 287, 288), (281, 280, 295, 296), (274, 273, 288, 289), (282, 281, 296, 297), (275, 274, 289, 290), (283, 282, 297, 298), (276, 275, 290, 291), (284, 283, 298, 299), (277, 276, 291, 292), (285, 284, 299, 300), (278, 277, 292, 293), (286, 285, 300, 301), (279, 278, 293, 294), (291, 290, 305, 306), (299, 298, 313, 314), (292, 291, 306, 307), (300, 299, 314, 315), (293, 292, 307, 308), (301, 300, 315, 316), (294, 293, 308, 309), (287, 271, 302), (75, 301, 316), (295, 294, 309, 310), (288, 287, 302, 303), (296, 295, 310, 311), (289, 288, 303, 304), (297, 296, 311, 312), (290, 289, 304, 305), (298, 297, 312, 313), (310, 309, 324, 325), (303, 302, 317, 318), (311, 310, 325, 326), (304, 303, 318, 319), (312, 311, 326, 327), (305, 304, 319, 320), (313, 312, 327, 328), (306, 305, 320, 321), (314, 313, 328, 329), (307, 306, 321, 322), (315, 314, 329, 330), (308, 307, 322, 323), (316, 315, 330, 331), (309, 308, 323, 324), (302, 271, 317), (75, 316, 331), (329, 328, 343, 344), (322, 321, 336, 337), (330, 329, 344, 345), (323, 322, 337, 338), (331, 330, 345, 346), (324, 323, 338, 339), (317, 271, 332), (75, 331, 346), (325, 324, 339, 340), (318, 317, 332, 333), (326, 325, 340, 341), (319, 318, 333, 334), (327, 326, 341, 342), (320, 319, 334, 335), (328, 327, 342, 343), (321, 320, 335, 336), (333, 332, 347, 348), (341, 340, 355, 356), (334, 333, 348, 349), (342, 341, 356, 357), (335, 334, 349, 350), (343, 342, 357, 358), (336, 335, 350, 351), (344, 343, 358, 359), (337, 336, 351, 352), (345, 344, 359, 360), (338, 337, 352, 353), (346, 345, 360, 361), (339, 338, 353, 354), (332, 271, 347), (75, 346, 361), (340, 339, 354, 355), (352, 351, 366, 367), (360, 359, 374, 375), (353, 352, 367, 368), (361, 360, 375, 376), (354, 353, 368, 369), (347, 271, 362), (75, 361, 376), (355, 354, 369, 370), (348, 347, 362, 363), (356, 355, 370, 371), (349, 348, 363, 364), (357, 356, 371, 372), (350, 349, 364, 365), (358, 357, 372, 373), (351, 350, 365, 366), (359, 358, 373, 374), (371, 370, 385, 386), (364, 363, 378, 379), (372, 371, 386, 387), (365, 364, 379, 380), (373, 372, 387, 388), (366, 365, 380, 381), (374, 373, 388, 389), (367, 366, 381, 382), (375, 374, 389, 390), (368, 367, 382, 383), (376, 375, 390, 391), (369, 368, 383, 384), (362, 271, 377), (75, 376, 391), (370, 369, 384, 385), (363, 362, 377, 378), (390, 389, 404, 405), (383, 382, 397, 398), (391, 390, 405, 406), (384, 383, 398, 399), (377, 271, 392), (75, 391, 406), (385, 384, 399, 400), (378, 377, 392, 393), (386, 385, 400, 401), (379, 378, 393, 394), (387, 386, 401, 402), (380, 379, 394, 395), (388, 387, 402, 403), (381, 380, 395, 396), (389, 388, 403, 404), (382, 381, 396, 397), (402, 401, 416, 417), (395, 394, 409, 410), (403, 402, 417, 418), (396, 395, 410, 411), (404, 403, 418, 419), (397, 396, 411, 412), (405, 404, 419, 420), (398, 397, 412, 413), (406, 405, 420, 421), (399, 398, 413, 414), (392, 271, 407), (75, 406, 421), (400, 399, 414, 415), (393, 392, 407, 408), (401, 400, 415, 416), (394, 393, 408, 409), (421, 420, 435, 436), (414, 413, 428, 429), (407, 271, 422), (75, 421, 436), (415, 414, 429, 430), (408, 407, 422, 423), (416, 415, 430, 431), (409, 408, 423, 424), (417, 416, 431, 432), (410, 409, 424, 425), (418, 417, 432, 433), (411, 410, 425, 426), (419, 418, 433, 434), (412, 411, 426, 427), (420, 419, 434, 435), (413, 412, 427, 428), (425, 424, 439, 440), (433, 432, 447, 448), (426, 425, 440, 441), (434, 433, 448, 449), (427, 426, 441, 442), (435, 434, 449, 450), (428, 427, 442, 443), (436, 435, 450, 451), (429, 428, 443, 444), (422, 271, 437), (75, 436, 451), (430, 429, 444, 445), (423, 422, 437, 438), (431, 430, 445, 446), (424, 423, 438, 439), (432, 431, 446, 447), (444, 443, 458, 459), (437, 271, 452), (75, 451, 466), (445, 444, 459, 460), (438, 437, 452, 453), (446, 445, 460, 461), (439, 438, 453, 454), (447, 446, 461, 462), (440, 439, 454, 455), (448, 447, 462, 463), (441, 440, 455, 456), (449, 448, 463, 464), (442, 441, 456, 457), (450, 449, 464, 465), (443, 442, 457, 458), (451, 450, 465, 466), (463, 462, 477, 478), (456, 455, 470, 471), (464, 463, 478, 479), (457, 456, 471, 472), (465, 464, 479, 480), (458, 457, 472, 473), (466, 465, 480, 481), (459, 458, 473, 474), (452, 271, 467), (75, 466, 481), (460, 459, 474, 475), (453, 452, 467, 468), (461, 460, 475, 476), (454, 453, 468, 469), (462, 461, 476, 477), (455, 454, 469, 470)])
me_sphere.polygons.foreach_set('use_smooth', [True] * 512)
me_sphere.materials.append(mat_bowling_ball)
me_sphere.use_remesh_preserve_volume = False
me_sphere.use_remesh_preserve_attributes = False
me_sphere.use_mirror_vertex_groups = False
me_sphere.update()
me_cube = bpy.data.meshes.new('Cube')
me_cube.from_pydata([(1.0, 2.086e-07, -2.0), (1.0, -7.24, -2.0), (-1.0, -7.24, -2.0), (-1.0, 6.258e-07, -2.0), (1.0, -2.682e-07, 0.5), (1.0, -7.24, 0.0), (-1.0, -7.24, 0.0), (-1.0, 2.682e-07, 0.5), (1.0, 0.311, -2.0), (-1.0, 0.311, -2.0), (1.0, 0.311, 0.5), (-1.0, 0.311, 0.5), (1.0, -4.921, -2.0), (1.0, -5.906, -1.5), (-1.0, -6.584, -1.5), (-1.0, -4.921, -2.0), (1.0, -4.921, 0.0), (1.0, -5.906, 0.5), (-1.0, -5.906, 0.5), (-1.0, -4.921, 0.0), (1.0, -7.874, -2.0), (-1.0, -7.874, -2.0), (1.0, -7.874, 0.0), (-1.0, -7.874, 0.0), (1.0, -8.202, -2.0), (-1.0, -8.202, -2.0), (1.0, -8.202, 0.0), (-1.0, -8.202, 0.0)], [], [(13, 1, 2, 14), (17, 18, 6, 5), (13, 17, 5, 1), (6, 2, 21, 23), (15, 19, 7, 3), (0, 3, 9, 8), (10, 8, 9, 11), (4, 0, 8, 10), (7, 4, 10, 11), (3, 7, 11, 9), (2, 6, 18, 14), (14, 18, 19, 15), (0, 4, 16, 12), (12, 16, 17, 13), (4, 7, 19, 16), (16, 19, 18, 17), (0, 12, 15, 3), (12, 13, 14, 15), (22, 23, 27, 26), (1, 5, 22, 20), (2, 1, 20, 21), (5, 6, 23, 22), (24, 26, 27, 25), (20, 22, 26, 24), (23, 21, 25, 27), (21, 20, 24, 25)])
_uv = me_cube.uv_layers.new(name='UVMap')
_uv.uv.foreach_set('vector', [0.0, 0.0, 0.0, 0.0, 0.0, 0.0, 0.0, 0.0, 2.212, 0.5739, 2.212, 0.2658, 3.234, 0.2658, 3.234, 0.5739, 0.0, 0.0, 0.0, 0.0, 0.0, 0.0, 0.0, 0.0, 0.0, 0.0, 0.0, 0.0, 0.0, 0.0, 0.0, 0.0, 0.0, 0.0, 0.0, 0.0, 0.0, 0.0, 0.0, 0.0, 0.0, 0.0, 0.0, 0.0, 0.0, 0.0, 0.0, 0.0, 0.0, 0.0, 0.0, 0.0, 0.0, 0.0, 0.0, 0.0, 0.0, 0.0, 0.0, 0.0, 0.0, 0.0, 0.0, 0.0, -2.758, 0.2658, -2.758, 0.5739, -3.007, 0.5739, -3.007, 0.2658, 0.0, 0.0, 0.0, 0.0, 0.0, 0.0, 0.0, 0.0, 0.0, 0.0, 0.0, 0.0, 0.0, 0.0, 0.0, 0.0, 0.0, 0.0, 0.0, 0.0, 0.0, 0.0, 0.0, 0.0, 0.0, 0.0, 0.0, 0.0, 0.0, 0.0, 0.0, 0.0, 0.0, 0.0, 0.0, 0.0, 0.0, 0.0, 0.0, 0.0, -2.758, 0.5739, -2.758, 0.2658, 1.199, 0.2658, 1.199, 0.5739, 1.199, 0.5739, 1.199, 0.2658, 2.212, 0.2658, 2.212, 0.5739, 0.0, 0.0, 0.0, 0.0, 0.0, 0.0, 0.0, 0.0, 0.0, 0.0, 0.0, 0.0, 0.0, 0.0, 0.0, 0.0, 3.743, 0.5739, 3.743, 0.2658, 4.006, 0.2658, 4.006, 0.5739, 0.0, 0.0, 0.0, 0.0, 0.0, 0.0, 0.0, 0.0, 0.2349, 0.2349, 0.2349, 0.0, 0.3094, 0.0, 0.3094, 0.2349, 3.234, 0.5739, 3.234, 0.2658, 3.743, 0.2658, 3.743, 0.5739, 0.0, 0.0, 0.0, 0.0, 0.0, 0.0, 0.0, 0.0, 0.0, 0.0, 0.0, 0.0, 0.0, 0.0, 0.0, 0.0, 0.0, 0.0, 0.0, 0.0, 0.0, 0.0, 0.0, 0.0, 0.0, 0.0, 0.0, 0.0, 0.0, 0.0, 0.0, 0.0])
me_cube.materials.append(mat_bowling_lane)
me_cube.use_remesh_preserve_volume = False
me_cube.use_remesh_preserve_attributes = False
me_cube.use_mirror_vertex_groups = False
me_cube.update()
me_plane_002 = bpy.data.meshes.new('Plane.002')
me_plane_002.from_pydata([(-1.0, -1.0, 0.0), (1.0, -1.0, 0.0), (-1.0, 1.0, 0.0), (1.0, 1.0, 0.0)], [], [(0, 1, 3, 2)])
me_plane_002.materials.append(mat_ten_pin___plain)
me_plane_002.use_remesh_preserve_volume = False
me_plane_002.use_remesh_preserve_attributes = False
me_plane_002.use_mirror_vertex_groups = False
me_plane_002.update()
me_circle_001 = bpy.data.meshes.new('Circle.001')
me_circle_001.from_pydata([(0.0, 0.0, 0.0), (0.0, 1.0, 0.0), (-0.5, 0.866, 0.0), (-0.866, 0.5, 0.0), (-1.0, -4.371e-08, 0.0), (-0.866, -0.5, 0.0), (-0.5, -0.866, 0.0), (-1.51e-07, -1.0, 0.0), (0.5, -0.866, 0.0), (0.866, -0.5, 0.0), (1.0, -4.649e-07, 0.0), (0.866, 0.5, 0.0), (0.5, 0.866, 0.0), (-1.052, -1.823, 5.352), (0.0, 1.315, 0.7229), (-0.6576, 1.139, 0.7229), (-1.139, 0.6576, 0.7229), (-1.315, -5.749e-08, 0.7229), (-1.139, -0.6576, 0.7229), (-0.6576, -1.139, 0.7229), (-1.986e-07, -1.315, 0.7229), (0.6576, -1.139, 0.7229), (1.139, -0.6576, 0.7229), (1.315, -6.115e-07, 0.7229), (1.139, 0.6576, 0.7229), (0.6576, 1.139, 0.7229), (-1.105, -1.914, 4.135), (0.0, 1.799, 2.057), (-0.8993, 1.558, 2.057), (-1.558, 0.8993, 2.057), (-1.799, -7.862e-08, 2.057), (-1.558, -0.8993, 2.057), (-0.8993, -1.558, 2.057), (-2.716e-07, -1.799, 2.057), (0.8993, -1.558, 2.057), (1.558, -0.8993, 2.057), (1.799, -8.362e-07, 2.057), (1.558, 0.8993, 2.057), (0.8993, 1.558, 2.057), (0.0, 2.071, 3.099), (-1.035, 1.793, 3.099), (-1.793, 1.035, 3.099), (-2.071, -9.052e-08, 3.099), (-1.793, -1.035, 3.099), (-1.035, -1.793, 3.099), (-3.127e-07, -2.071, 3.099), (1.035, -1.793, 3.099), (1.793, -1.035, 3.099), (2.071, -9.628e-07, 3.099), (1.793, 1.035, 3.099), (1.035, 1.793, 3.099), (-1.914, -1.105, 4.135), (-2.21, -9.66e-08, 4.135), (-1.914, 1.105, 4.135), (-1.105, 1.914, 4.135), (0.0, 2.21, 4.135), (-0.8459, -1.465, 6.569), (-3.337e-07, -2.21, 4.135), (1.105, -1.914, 4.135), (1.914, -1.105, 4.135), (2.21, -1.027e-06, 4.135), (1.914, 1.105, 4.135), (1.105, 1.914, 4.135), (-1.823, -1.052, 5.352), (-2.105, -9.199e-08, 5.352), (-1.823, 1.052, 5.352), (-1.052, 1.823, 5.352), (0.0, 2.105, 5.352), (-0.5911, -1.024, 7.856), (-3.178e-07, -2.105, 5.352), (1.052, -1.823, 5.352), (1.823, -1.052, 5.352), (2.105, -9.784e-07, 5.352), (1.823, 1.052, 5.352), (1.052, 1.823, 5.352), (-1.465, -0.8459, 6.569), (-1.692, -1.351e-07, 6.569), (-1.465, 0.8459, 6.569), (-0.8459, 1.465, 6.569), (1.079e-08, 1.692, 6.569), (-0.4693, -0.8129, 8.552), (-2.447e-07, -1.692, 6.569), (0.8459, -1.465, 6.569), (1.465, -0.8459, 6.569), (1.692, -8.477e-07, 6.569), (1.465, 0.8459, 6.569), (0.8459, 1.465, 6.569), (-1.024, -0.5911, 7.856), (-1.182, -1.938e-07, 7.856), (-1.024, 0.5911, 7.856), (-0.5911, 1.024, 7.856), (1.445e-08, 1.182, 7.856), (-0.4213, -0.7298, 9.084), (-1.641e-07, -1.182, 7.856), (0.5911, -1.024, 7.856), (1.024, -0.5911, 7.856), (1.182, -6.918e-07, 7.856), (1.024, 0.5911, 7.856), (0.5911, 1.024, 7.856), (-0.8129, -0.4693, 8.552), (-0.9387, -2.2e-07, 8.552), (-0.8129, 0.4693, 8.552), (-0.4693, 0.8129, 8.552), (2.186e-08, 0.9386, 8.552), (-0.4309, -0.7464, 9.87), (-1.199e-07, -0.9387, 8.552), (0.4693, -0.8129, 8.552), (0.8129, -0.4693, 8.552), (0.9387, -6.154e-07, 8.552), (0.8129, 0.4693, 8.552), (0.4693, 0.8129, 8.552), (-0.7298, -0.4213, 9.084), (-0.8427, -2.28e-07, 9.084), (-0.7298, 0.4213, 9.084), (-0.4213, 0.7298, 9.084), (2.361e-08, 0.8427, 9.084), (-0.4885, -0.8461, 10.68), (-1.036e-07, -0.8427, 9.084), (0.4213, -0.7298, 9.084), (0.7298, -0.4213, 9.084), (0.8427, -5.829e-07, 9.084), (0.7298, 0.4213, 9.084), (0.4213, 0.7298, 9.084), (-0.7464, -0.4309, 9.87), (-0.8619, -2.264e-07, 9.87), (-0.7464, 0.4309, 9.87), (-0.4309, 0.7464, 9.87), (2.279e-08, 0.8619, 9.87), (-0.5672, -0.9825, 11.46), (-1.074e-07, -0.8619, 9.87), (0.4309, -0.7464, 9.87), (0.7464, -0.4309, 9.87), (0.8619, -5.894e-07, 9.87), (0.7464, 0.4309, 9.87), (0.4309, 0.7464, 9.87), (-0.8461, -0.4885, 10.68), (-0.977, -2.15e-07, 10.68), (-0.8461, 0.4885, 10.68), (-0.4885, 0.8461, 10.68), (1.511e-08, 0.977, 10.68), (-0.5963, -1.033, 12.27), (-1.324e-07, -0.977, 10.68), (0.4885, -0.8461, 10.68), (0.8461, -0.4885, 10.68), (0.977, -6.265e-07, 10.68), (0.8461, 0.4885, 10.68), (0.4885, 0.8461, 10.68), (-0.9825, -0.5672, 11.46), (-1.134, -2.001e-07, 11.46), (-0.9825, 0.5672, 11.46), (-0.5672, 0.9825, 11.46), (7.946e-09, 1.134, 11.46), (-0.4455, -0.7717, 13.25), (-1.634e-07, -1.134, 11.46), (0.5672, -0.9825, 11.46), (0.9825, -0.5672, 11.46), (1.134, -6.78e-07, 11.46), (0.9825, 0.5672, 11.46), (0.5672, 0.9825, 11.46), (-1.033, -0.5963, 12.27), (-1.193, -1.944e-07, 12.27), (-1.033, 0.5963, 12.27), (-0.5963, 1.033, 12.27), (3.422e-09, 1.193, 12.27), (-1.766e-07, -1.193, 12.27), (0.5963, -1.033, 12.27), (1.033, -0.5963, 12.27), (1.193, -6.967e-07, 12.27), (1.033, 0.5963, 12.27), (0.5963, 1.033, 12.27), (-0.7717, -0.4455, 13.25), (-0.8911, -2.294e-07, 13.25), (-0.7717, 0.4455, 13.25), (-0.4455, 0.7717, 13.25), (2.59e-08, 0.8911, 13.25), (-1.086e-07, -0.8911, 13.25), (0.4455, -0.7717, 13.25), (0.7717, -0.4455, 13.25), (0.8911, -6.047e-07, 13.25), (0.7717, 0.4455, 13.25), (0.4455, 0.7717, 13.25), (5.749e-09, 1.151, 12.76), (-1.681e-07, -1.151, 12.76), (0.5757, -0.9972, 12.76), (-0.5757, 0.9972, 12.76), (-0.9972, 0.5757, 12.76), (-0.5757, -0.9972, 12.76), (0.9972, 0.5757, 12.76), (0.5757, 0.9972, 12.76), (0.9972, -0.5757, 12.76), (1.151, -6.831e-07, 12.76), (-1.151, -1.981e-07, 12.76), (-0.9972, -0.5757, 12.76), (-0.2423, -0.4196, 13.55), (-0.4196, -0.2423, 13.55), (-0.4845, -2.711e-07, 13.55), (-0.4196, 0.2423, 13.55), (-0.2423, 0.4196, 13.55), (6.533e-08, 0.4845, 13.55), (6.533e-08, -2.5e-07, 13.64), (-7.828e-09, -0.4845, 13.55), (0.2423, -0.4196, 13.55), (0.4196, -0.2423, 13.55), (0.4845, -4.752e-07, 13.55), (0.4196, 0.2423, 13.55), (0.2423, 0.4196, 13.55)], [], [(0, 2, 1), (0, 3, 2), (0, 4, 3), (0, 5, 4), (0, 6, 5), (0, 7, 6), (0, 8, 7), (0, 9, 8), (0, 10, 9), (0, 11, 10), (0, 12, 11), (0, 1, 12), (17, 18, 31, 30), (14, 15, 28, 27), (22, 23, 36, 35), (15, 16, 29, 28), (20, 21, 34, 33), (25, 14, 27, 38), (18, 19, 32, 31), (23, 24, 37, 36), (16, 17, 30, 29), (21, 22, 35, 34), (19, 20, 33, 32), (24, 25, 38, 37), (6, 7, 20, 19), (8, 9, 22, 21), (3, 4, 17, 16), (10, 11, 24, 23), (5, 6, 19, 18), (12, 1, 14, 25), (7, 8, 21, 20), (2, 3, 16, 15), (1, 2, 15, 14), (9, 10, 23, 22), (4, 5, 18, 17), (11, 12, 25, 24), (29, 30, 42, 41), (34, 35, 47, 46), (32, 33, 45, 44), (37, 38, 50, 49), (30, 31, 43, 42), (35, 36, 48, 47), (27, 28, 40, 39), (28, 29, 41, 40), (33, 34, 46, 45), (38, 27, 39, 50), (31, 32, 44, 43), (36, 37, 49, 48), (41, 42, 52, 53), (46, 47, 59, 58), (44, 45, 57, 26), (49, 50, 62, 61), (42, 43, 51, 52), (47, 48, 60, 59), (39, 40, 54, 55), (40, 41, 53, 54), (45, 46, 58, 57), (50, 39, 55, 62), (43, 44, 26, 51), (48, 49, 61, 60), (58, 59, 71, 70), (54, 53, 65, 66), (51, 26, 13, 63), (61, 62, 74, 73), (59, 60, 72, 71), (52, 51, 63, 64), (57, 58, 70, 69), (55, 54, 66, 67), (62, 55, 67, 74), (53, 52, 64, 65), (60, 61, 73, 72), (26, 57, 69, 13), (66, 65, 77, 78), (63, 13, 56, 75), (73, 74, 86, 85), (71, 72, 84, 83), (64, 63, 75, 76), (69, 70, 82, 81), (67, 66, 78, 79), (74, 67, 79, 86), (65, 64, 76, 77), (72, 73, 85, 84), (13, 69, 81, 56), (70, 71, 83, 82), (75, 56, 68, 87), (85, 86, 98, 97), (83, 84, 96, 95), (76, 75, 87, 88), (81, 82, 94, 93), (79, 78, 90, 91), (86, 79, 91, 98), (77, 76, 88, 89), (84, 85, 97, 96), (56, 81, 93, 68), (82, 83, 95, 94), (78, 77, 89, 90), (87, 68, 80, 99), (97, 98, 110, 109), (95, 96, 108, 107), (88, 87, 99, 100), (93, 94, 106, 105), (91, 90, 102, 103), (98, 91, 103, 110), (89, 88, 100, 101), (96, 97, 109, 108), (68, 93, 105, 80), (94, 95, 107, 106), (90, 89, 101, 102), (109, 110, 122, 121), (107, 108, 120, 119), (100, 99, 111, 112), (105, 106, 118, 117), (103, 102, 114, 115), (110, 103, 115, 122), (101, 100, 112, 113), (108, 109, 121, 120), (80, 105, 117, 92), (106, 107, 119, 118), (102, 101, 113, 114), (99, 80, 92, 111), (119, 120, 132, 131), (112, 111, 123, 124), (117, 118, 130, 129), (115, 114, 126, 127), (122, 115, 127, 134), (113, 112, 124, 125), (120, 121, 133, 132), (92, 117, 129, 104), (118, 119, 131, 130), (114, 113, 125, 126), (111, 92, 104, 123), (121, 122, 134, 133), (131, 132, 144, 143), (124, 123, 135, 136), (129, 130, 142, 141), (127, 126, 138, 139), (134, 127, 139, 146), (125, 124, 136, 137), (132, 133, 145, 144), (104, 129, 141, 116), (130, 131, 143, 142), (126, 125, 137, 138), (123, 104, 116, 135), (133, 134, 146, 145), (143, 144, 156, 155), (136, 135, 147, 148), (141, 142, 154, 153), (139, 138, 150, 151), (146, 139, 151, 158), (137, 136, 148, 149), (144, 145, 157, 156), (116, 141, 153, 128), (142, 143, 155, 154), (138, 137, 149, 150), (135, 116, 128, 147), (145, 146, 158, 157), (148, 147, 159, 160), (153, 154, 165, 164), (151, 150, 162, 163), (158, 151, 163, 169), (149, 148, 160, 161), (156, 157, 168, 167), (128, 153, 164, 140), (154, 155, 166, 165), (150, 149, 161, 162), (147, 128, 140, 159), (157, 158, 169, 168), (155, 156, 167, 166), (182, 183, 176, 175), (181, 184, 173, 174), (188, 181, 174, 180), (185, 191, 171, 172), (190, 187, 179, 178), (186, 182, 175, 152), (183, 189, 177, 176), (184, 185, 172, 173), (192, 186, 152, 170), (187, 188, 180, 179), (189, 190, 178, 177), (191, 192, 170, 171), (175, 176, 201, 200), (174, 173, 197, 198), (180, 174, 198, 205), (172, 171, 195, 196), (178, 179, 204, 203), (152, 175, 200, 193), (176, 177, 202, 201), (173, 172, 196, 197), (170, 152, 193, 194), (179, 180, 205, 204), (177, 178, 203, 202), (171, 170, 194, 195), (160, 159, 192, 191), (166, 167, 190, 189), (168, 169, 188, 187), (159, 140, 186, 192), (162, 161, 185, 184), (165, 166, 189, 183), (140, 164, 182, 186), (167, 168, 187, 190), (161, 160, 191, 185), (169, 163, 181, 188), (163, 162, 184, 181), (164, 165, 183, 182), (199, 198, 197), (199, 197, 196), (199, 196, 195), (199, 195, 194), (199, 194, 193), (199, 193, 200), (199, 200, 201), (199, 201, 202), (199, 202, 203), (199, 203, 204), (199, 204, 205), (199, 205, 198)])
me_circle_001.polygons.foreach_set('use_smooth', [True] * 216)
_uv = me_circle_001.uv_layers.new(name='UVMap')
_uv.uv.foreach_set('vector', [0.3552, -1.102, 0.06217, -1.04, 0.03854, -1.166, 0.3552, -1.102, 0.114, -0.9477, 0.06217, -1.04, 0.3552, -1.102, 0.1819, -0.8837, 0.114, -0.9477, 0.3552, -1.102, 0.2585, -0.845, 0.1819, -0.8837, 0.3552, -1.102, 0.3393, -0.8295, 0.2585, -0.845, 0.3552, -1.102, 0.4211, -0.8364, 0.3393, -0.8295, 0.3552, -1.102, 0.5006, -0.8664, 0.4211, -0.8364, 0.3552, -1.102, 0.5742, -0.9215, 0.5006, -0.8664, 0.3552, -1.102, 0.6365, -1.006, 0.5742, -0.9215, 0.3552, -1.102, 0.6778, -1.128, 0.6365, -1.006, 0.3552, -1.102, 0.6761, -1.307, 0.6778, -1.128, 0.3552, -1.102, 0.03854, -1.166, 0.06555, -1.331, 0.1114, -0.7651, 0.2226, -0.7201, 0.1672, -0.4814, 0.004701, -0.5263, -0.1779, -1.118, -0.09465, -0.955, -0.3424, -0.7209, -0.5328, -0.8969, 0.6761, -0.8092, 0.785, -0.9103, 0.999, -0.657, 0.818, -0.5614, -0.09465, -0.955, 0.004286, -0.8411, -0.1641, -0.6029, -0.3424, -0.7209, 0.4497, -0.7102, 0.5636, -0.7447, 0.6485, -0.5013, 0.486, -0.4697, -0.2325, -1.347, -0.1779, -1.118, -0.5328, -0.8969, -0.734, -1.157, 0.2226, -0.7201, 0.3358, -0.7023, 0.3267, -0.4632, 0.1672, -0.4814, 0.785, -0.9103, 0.8861, -1.059, 1.197, -0.8006, 0.999, -0.657, 0.004286, -0.8411, 0.1114, -0.7651, 0.004701, -0.5263, -0.1641, -0.6029, 0.5636, -0.7447, 0.6761, -0.8092, 0.818, -0.5614, 0.6485, -0.5013, 0.3358, -0.7023, 0.4497, -0.7102, 0.486, -0.4697, 0.3267, -0.4632, 0.8861, -1.059, 0.9722, -1.269, 1.419, -1.015, 1.197, -0.8006, 0.3393, -0.8295, 0.4211, -0.8364, 0.4497, -0.7102, 0.3358, -0.7023, 0.5006, -0.8664, 0.5742, -0.9215, 0.6761, -0.8092, 0.5636, -0.7447, 0.114, -0.9477, 0.1819, -0.8837, 0.1114, -0.7651, 0.004286, -0.8411, 0.6365, -1.006, 0.6778, -1.128, 0.8861, -1.059, 0.785, -0.9103, 0.2585, -0.845, 0.3393, -0.8295, 0.3358, -0.7023, 0.2226, -0.7201, 0.06555, -1.331, 0.03854, -1.166, -0.1779, -1.118, -0.2325, -1.347, 0.4211, -0.8364, 0.5006, -0.8664, 0.5636, -0.7447, 0.4497, -0.7102, 0.06217, -1.04, 0.114, -0.9477, 0.004286, -0.8411, -0.09465, -0.955, 0.03854, -1.166, 0.06217, -1.04, -0.09465, -0.955, -0.1779, -1.118, 0.5742, -0.9215, 0.6365, -1.006, 0.785, -0.9103, 0.6761, -0.8092, 0.1819, -0.8837, 0.2585, -0.845, 0.2226, -0.7201, 0.1114, -0.7651, 0.6778, -1.128, 0.6761, -1.307, 0.9722, -1.269, 0.8861, -1.059, -0.1641, -0.6029, 0.004701, -0.5263, -0.05303, -0.3335, -0.2568, -0.3973, 0.6485, -0.5013, 0.818, -0.5614, 0.8917, -0.3574, 0.6926, -0.3103, 0.3267, -0.4632, 0.486, -0.4697, 0.5048, -0.2854, 0.3216, -0.2807, 1.197, -0.8006, 1.419, -1.015, 1.674, -0.7067, 1.364, -0.5412, 0.004701, -0.5263, 0.1672, -0.4814, 0.1376, -0.2961, -0.05303, -0.3335, 0.818, -0.5614, 0.999, -0.657, 1.111, -0.4313, 0.8917, -0.3574, -0.5328, -0.8969, -0.3424, -0.7209, -0.4825, -0.4956, -0.743, -0.6437, -0.3424, -0.7209, -0.1641, -0.6029, -0.2568, -0.3973, -0.4825, -0.4956, 0.486, -0.4697, 0.6485, -0.5013, 0.6926, -0.3103, 0.5048, -0.2854, -0.734, -1.157, -0.5328, -0.8969, -0.743, -0.6437, -1.057, -0.87, 0.1672, -0.4814, 0.3267, -0.4632, 0.3216, -0.2807, 0.1376, -0.2961, 0.999, -0.657, 1.197, -0.8006, 1.364, -0.5412, 1.111, -0.4313, -0.2568, -0.3973, -0.05303, -0.3335, -0.09131, -0.1397, -0.3182, -0.1849, 0.6926, -0.3103, 0.8917, -0.3574, 0.9395, -0.1534, 0.7222, -0.1218, 0.3216, -0.2807, 0.5048, -0.2854, 0.5179, -0.1046, 0.3189, -0.1014, 1.364, -0.5412, 1.674, -0.7067, 1.82, -0.352, 1.464, -0.2648, -0.05303, -0.3335, 0.1376, -0.2961, 0.1181, -0.1127, -0.09131, -0.1397, 0.8917, -0.3574, 1.111, -0.4313, 1.181, -0.2004, 0.9395, -0.1534, -0.743, -0.6437, -0.4825, -0.4956, -0.5749, -0.2529, -0.8819, -0.3522, -0.4825, -0.4956, -0.2568, -0.3973, -0.3182, -0.1849, -0.5749, -0.2529, 0.5048, -0.2854, 0.6926, -0.3103, 0.7222, -0.1218, 0.5179, -0.1046, -1.057, -0.87, -0.743, -0.6437, -0.8819, -0.3522, -1.277, -0.4988, 0.1376, -0.2961, 0.3216, -0.2807, 0.3189, -0.1014, 0.1181, -0.1127, 1.111, -0.4313, 1.364, -0.5412, 1.464, -0.2648, 1.181, -0.2004, 0.7222, -0.1218, 0.9395, -0.1534, 0.9705, 0.09851, 0.7434, 0.1117, -0.5749, -0.2529, -0.3182, -0.1849, -0.3573, 0.08425, -0.6295, 0.05863, 0.1181, -0.1127, 0.3189, -0.1014, 0.3181, 0.1218, 0.1055, 0.1166, 1.464, -0.2648, 1.82, -0.352, 1.851, 0.08137, 1.505, 0.07299, 0.9395, -0.1534, 1.181, -0.2004, 1.22, 0.0834, 0.9705, 0.09851, -0.09131, -0.1397, 0.1181, -0.1127, 0.1055, 0.1166, -0.1166, 0.104, 0.5179, -0.1046, 0.7222, -0.1218, 0.7434, 0.1117, 0.5284, 0.12, -0.8819, -0.3522, -0.5749, -0.2529, -0.6295, 0.05863, -0.9545, 0.03063, -1.277, -0.4988, -0.8819, -0.3522, -0.9545, 0.03063, -1.373, 0.01261, -0.3182, -0.1849, -0.09131, -0.1397, -0.1166, 0.104, -0.3573, 0.08425, 1.181, -0.2004, 1.464, -0.2648, 1.505, 0.07299, 1.22, 0.0834, 0.3189, -0.1014, 0.5179, -0.1046, 0.5284, 0.12, 0.3181, 0.1218, -0.6295, 0.05863, -0.3573, 0.08425, -0.3626, 0.4191, -0.6245, 0.4374, 0.1055, 0.1166, 0.3181, 0.1218, 0.3165, 0.4051, 0.1003, 0.4072, 1.505, 0.07299, 1.851, 0.08137, 1.748, 0.5141, 1.469, 0.449, 0.9705, 0.09851, 1.22, 0.0834, 1.211, 0.4191, 0.9719, 0.407, -0.1166, 0.104, 0.1055, 0.1166, 0.1003, 0.4072, -0.1238, 0.411, 0.5284, 0.12, 0.7434, 0.1117, 0.747, 0.4035, 0.5303, 0.4036, -0.9545, 0.03063, -0.6295, 0.05863, -0.6245, 0.4374, -0.9202, 0.4779, -1.373, 0.01261, -0.9545, 0.03063, -0.9202, 0.4779, -1.263, 0.565, -0.3573, 0.08425, -0.1166, 0.104, -0.1238, 0.411, -0.3626, 0.4191, 1.22, 0.0834, 1.505, 0.07299, 1.469, 0.449, 1.211, 0.4191, 0.3181, 0.1218, 0.5284, 0.12, 0.5303, 0.4036, 0.3165, 0.4051, 0.7434, 0.1117, 0.9705, 0.09851, 0.9719, 0.407, 0.747, 0.4035, 0.1003, 0.4072, 0.3165, 0.4051, 0.3172, 0.8163, 0.1118, 0.8263, 1.469, 0.449, 1.748, 0.5141, 1.562, 0.9589, 1.355, 0.894, 0.9719, 0.407, 1.211, 0.4191, 1.144, 0.8534, 0.9336, 0.8295, -0.1238, 0.411, 0.1003, 0.4072, 0.1118, 0.8263, -0.09692, 0.8446, 0.5303, 0.4036, 0.747, 0.4035, 0.7263, 0.8172, 0.5213, 0.8132, -0.9202, 0.4779, -0.6245, 0.4374, -0.5317, 0.9192, -0.7582, 0.9884, -1.263, 0.565, -0.9202, 0.4779, -0.7582, 0.9884, -0.9862, 1.094, -0.3626, 0.4191, -0.1238, 0.411, -0.09692, 0.8446, -0.3111, 0.8739, 1.211, 0.4191, 1.469, 0.449, 1.355, 0.894, 1.144, 0.8534, 0.3165, 0.4051, 0.5303, 0.4036, 0.5213, 0.8132, 0.3172, 0.8163, 0.747, 0.4035, 0.9719, 0.407, 0.9336, 0.8295, 0.7263, 0.8172, -0.6245, 0.4374, -0.3626, 0.4191, -0.3111, 0.8739, -0.5317, 0.9192, 0.1118, 0.8263, 0.3172, 0.8163, 0.3228, 1.089, 0.1295, 1.102, 1.355, 0.894, 1.562, 0.9589, 1.466, 1.207, 1.287, 1.16, 0.9336, 0.8295, 1.144, 0.8534, 1.097, 1.126, 0.9034, 1.104, -0.09692, 0.8446, 0.1118, 0.8263, 0.1295, 1.102, -0.06458, 1.124, 0.5213, 0.8132, 0.7263, 0.8172, 0.7093, 1.09, 0.5158, 1.085, -0.7582, 0.9884, -0.5317, 0.9192, -0.4542, 1.205, -0.6449, 1.269, -0.9862, 1.094, -0.7582, 0.9884, -0.6449, 1.269, -0.8247, 1.354, -0.3111, 0.8739, -0.09692, 0.8446, -0.06458, 1.124, -0.2596, 1.157, 1.144, 0.8534, 1.355, 0.894, 1.287, 1.16, 1.097, 1.126, 0.3172, 0.8163, 0.5213, 0.8132, 0.5158, 1.085, 0.3228, 1.089, 0.7263, 0.8172, 0.9336, 0.8295, 0.9034, 1.104, 0.7093, 1.09, -0.5317, 0.9192, -0.3111, 0.8739, -0.2596, 1.157, -0.4542, 1.205, 1.287, 1.16, 1.466, 1.207, 1.417, 1.404, 1.244, 1.374, 0.9034, 1.104, 1.097, 1.126, 1.063, 1.347, 0.8794, 1.326, -0.06458, 1.124, 0.1295, 1.102, 0.1475, 1.323, -0.0341, 1.346, 0.5158, 1.085, 0.7093, 1.09, 0.6954, 1.312, 0.512, 1.307, -0.6449, 1.269, -0.4542, 1.205, -0.3932, 1.423, -0.5658, 1.478, -0.8247, 1.354, -0.6449, 1.269, -0.5658, 1.478, -0.7269, 1.542, -0.2596, 1.157, -0.06458, 1.124, -0.0341, 1.346, -0.2149, 1.379, 1.097, 1.126, 1.287, 1.16, 1.244, 1.374, 1.063, 1.347, 0.3228, 1.089, 0.5158, 1.085, 0.512, 1.307, 0.3295, 1.31, 0.7093, 1.09, 0.9034, 1.104, 0.8794, 1.326, 0.6954, 1.312, -0.4542, 1.205, -0.2596, 1.157, -0.2149, 1.379, -0.3932, 1.423, 0.1295, 1.102, 0.3228, 1.089, 0.3295, 1.31, 0.1475, 1.323, 0.8794, 1.326, 1.063, 1.347, 1.019, 1.672, 0.8441, 1.648, -0.0341, 1.346, 0.1475, 1.323, 0.1747, 1.634, 0.01113, 1.656, 0.512, 1.307, 0.6954, 1.312, 0.6729, 1.63, 0.5048, 1.621, -0.5658, 1.478, -0.3932, 1.423, -0.3148, 1.728, -0.476, 1.774, -0.7269, 1.542, -0.5658, 1.478, -0.476, 1.774, -0.6337, 1.82, -0.2149, 1.379, -0.0341, 1.346, 0.01113, 1.656, -0.1521, 1.688, 1.063, 1.347, 1.244, 1.374, 1.199, 1.698, 1.019, 1.672, 0.3295, 1.31, 0.512, 1.307, 0.5048, 1.621, 0.3391, 1.622, 0.6954, 1.312, 0.8794, 1.326, 0.8441, 1.648, 0.6729, 1.63, -0.3932, 1.423, -0.2149, 1.379, -0.1521, 1.688, -0.3148, 1.728, 0.1475, 1.323, 0.3295, 1.31, 0.3391, 1.622, 0.1747, 1.634, 1.244, 1.374, 1.417, 1.404, 1.383, 1.721, 1.199, 1.698, 0.8441, 1.648, 1.019, 1.672, 0.964, 1.981, 0.7975, 1.942, 0.01113, 1.656, 0.1747, 1.634, 0.1993, 1.905, 0.05416, 1.927, 0.5048, 1.621, 0.6729, 1.63, 0.641, 1.914, 0.4908, 1.898, -0.476, 1.774, -0.3148, 1.728, -0.2438, 2.005, -0.4012, 2.055, -0.6337, 1.82, -0.476, 1.774, -0.4012, 2.055, -0.5671, 2.104, -0.1521, 1.688, 0.01113, 1.656, 0.05416, 1.927, -0.09284, 1.961, 1.019, 1.672, 1.199, 1.698, 1.146, 2.027, 0.964, 1.981, 0.3391, 1.622, 0.5048, 1.621, 0.4908, 1.898, 0.3442, 1.895, 0.6729, 1.63, 0.8441, 1.648, 0.7975, 1.942, 0.641, 1.914, -0.3148, 1.728, -0.1521, 1.688, -0.09284, 1.961, -0.2438, 2.005, 0.1747, 1.634, 0.3391, 1.622, 0.3442, 1.895, 0.1993, 1.905, 1.199, 1.698, 1.383, 1.721, 1.351, 2.072, 1.146, 2.027, 0.7975, 1.942, 0.964, 1.981, 0.8836, 2.227, 0.7363, 2.167, 0.05416, 1.927, 0.1993, 1.905, 0.2209, 2.105, 0.09539, 2.129, 0.4908, 1.898, 0.641, 1.914, 0.6006, 2.127, 0.4713, 2.104, -0.4012, 2.055, -0.2438, 2.005, -0.1693, 2.223, -0.3187, 2.292, -0.5671, 2.104, -0.4012, 2.055, -0.3187, 2.292, -0.4919, 2.37, -0.09284, 1.961, 0.05416, 1.927, 0.09539, 2.129, -0.03342, 2.168, 0.964, 1.981, 1.146, 2.027, 1.052, 2.308, 0.8836, 2.227, 0.3442, 1.895, 0.4908, 1.898, 0.4713, 2.104, 0.3455, 2.097, 0.641, 1.914, 0.7975, 1.942, 0.7363, 2.167, 0.6006, 2.127, -0.2438, 2.005, -0.09284, 1.961, -0.03342, 2.168, -0.1693, 2.223, 0.1993, 1.905, 0.3442, 1.895, 0.3455, 2.097, 0.2209, 2.105, 1.146, 2.027, 1.351, 2.072, 1.261, 2.412, 1.052, 2.308, 0.09539, 2.129, 0.2209, 2.105, 0.2435, 2.257, 0.1399, 2.283, 0.4713, 2.104, 0.6006, 2.127, 0.5547, 2.287, 0.4497, 2.259, -0.3187, 2.292, -0.1693, 2.223, -0.07787, 2.394, -0.2018, 2.488, -0.4919, 2.37, -0.3187, 2.292, -0.2018, 2.488, -0.3521, 2.617, -0.03342, 2.168, 0.09539, 2.129, 0.1399, 2.283, 0.03386, 2.328, 0.8836, 2.227, 1.052, 2.308, 0.9038, 2.525, 0.7774, 2.412, 0.3455, 2.097, 0.4713, 2.104, 0.4497, 2.259, 0.3463, 2.249, 0.6006, 2.127, 0.7363, 2.167, 0.663, 2.336, 0.5547, 2.287, -0.1693, 2.223, -0.03342, 2.168, 0.03386, 2.328, -0.07787, 2.394, 0.2209, 2.105, 0.3455, 2.097, 0.3463, 2.249, 0.2435, 2.257, 1.052, 2.308, 1.261, 2.412, 1.058, 2.696, 0.9038, 2.525, 0.7363, 2.167, 0.8836, 2.227, 0.7774, 2.412, 0.663, 2.336, 0.4355, 2.337, 0.5243, 2.367, 0.485, 2.448, 0.4168, 2.42, -0.107, 2.581, -0.01047, 2.478, 0.07897, 2.555, 0.02467, 2.656, -0.2175, 2.74, -0.107, 2.581, 0.02467, 2.656, -0.01146, 2.811, 0.08062, 2.407, 0.1698, 2.361, 0.2078, 2.442, 0.1412, 2.487, 0.7018, 2.497, 0.7899, 2.617, 0.6487, 2.676, 0.6067, 2.57, 0.3469, 2.327, 0.4355, 2.337, 0.4168, 2.42, 0.3469, 2.41, 0.5243, 2.367, 0.6131, 2.418, 0.5496, 2.497, 0.485, 2.448, -0.01047, 2.478, 0.08062, 2.407, 0.1412, 2.487, 0.07897, 2.555, 0.2584, 2.335, 0.3469, 2.327, 0.3469, 2.41, 0.2768, 2.418, 0.7899, 2.617, 0.8794, 2.807, 0.6578, 2.832, 0.6487, 2.676, 0.6131, 2.418, 0.7018, 2.497, 0.6067, 2.57, 0.5496, 2.497, 0.1698, 2.361, 0.2584, 2.335, 0.2768, 2.418, 0.2078, 2.442, 0.4168, 2.42, 0.485, 2.448, 0.434, 2.527, 0.3905, 2.505, 0.02467, 2.656, 0.07897, 2.555, 0.1861, 2.611, 0.1743, 2.682, -0.01146, 2.811, 0.02467, 2.656, 0.1743, 2.682, 0.1951, 2.774, 0.1412, 2.487, 0.2078, 2.442, 0.2539, 2.524, 0.2152, 2.559, 0.6067, 2.57, 0.6487, 2.676, 0.5056, 2.684, 0.4981, 2.616, 0.3469, 2.41, 0.4168, 2.42, 0.3905, 2.505, 0.3442, 2.497, 0.485, 2.448, 0.5496, 2.497, 0.4715, 2.563, 0.434, 2.527, 0.07897, 2.555, 0.1412, 2.487, 0.2152, 2.559, 0.1861, 2.611, 0.2768, 2.418, 0.3469, 2.41, 0.3442, 2.497, 0.2979, 2.504, 0.6487, 2.676, 0.6578, 2.832, 0.4799, 2.765, 0.5056, 2.684, 0.5496, 2.497, 0.6067, 2.57, 0.4981, 2.616, 0.4715, 2.563, 0.2078, 2.442, 0.2768, 2.418, 0.2979, 2.504, 0.2539, 2.524, 0.1399, 2.283, 0.2435, 2.257, 0.2584, 2.335, 0.1698, 2.361, 0.663, 2.336, 0.7774, 2.412, 0.7018, 2.497, 0.6131, 2.418, 0.9038, 2.525, 1.058, 2.696, 0.8794, 2.807, 0.7899, 2.617, 0.2435, 2.257, 0.3463, 2.249, 0.3469, 2.327, 0.2584, 2.335, -0.07787, 2.394, 0.03386, 2.328, 0.08062, 2.407, -0.01047, 2.478, 0.5547, 2.287, 0.663, 2.336, 0.6131, 2.418, 0.5243, 2.367, 0.3463, 2.249, 0.4497, 2.259, 0.4355, 2.337, 0.3469, 2.327, 0.7774, 2.412, 0.9038, 2.525, 0.7899, 2.617, 0.7018, 2.497, 0.03386, 2.328, 0.1399, 2.283, 0.1698, 2.361, 0.08062, 2.407, -0.3521, 2.617, -0.2018, 2.488, -0.107, 2.581, -0.2175, 2.74, -0.2018, 2.488, -0.07787, 2.394, -0.01047, 2.478, -0.107, 2.581, 0.4497, 2.259, 0.5547, 2.287, 0.5243, 2.367, 0.4355, 2.337, 0.3443, 2.641, 0.1743, 2.682, 0.1861, 2.611, 0.3443, 2.641, 0.1861, 2.611, 0.2152, 2.559, 0.3443, 2.641, 0.2152, 2.559, 0.2539, 2.524, 0.3443, 2.641, 0.2539, 2.524, 0.2979, 2.504, 0.3443, 2.641, 0.2979, 2.504, 0.3442, 2.497, 0.3443, 2.641, 0.3442, 2.497, 0.3905, 2.505, 0.3443, 2.641, 0.3905, 2.505, 0.434, 2.527, 0.3443, 2.641, 0.434, 2.527, 0.4715, 2.563, 0.3443, 2.641, 0.4715, 2.563, 0.4981, 2.616, 0.3443, 2.641, 0.4981, 2.616, 0.5056, 2.684, 0.3443, 2.641, 0.5056, 2.684, 0.4799, 2.765, 0.3443, 2.641, 0.1951, 2.774, 0.1743, 2.682])
me_circle_001.materials.append(mat_ten_pin)
me_circle_001.use_remesh_preserve_volume = False
me_circle_001.use_remesh_preserve_attributes = False
me_circle_001.use_mirror_vertex_groups = False
me_circle_001.update()
me_cube_021 = bpy.data.meshes.new('Cube.021')
me_cube_021.from_pydata([(-1.0, -1.0, 0.0), (-1.0, -1.0, 2.0), (-1.0, 1.0, 0.0), (-1.0, 1.0, 2.0), (1.0, -1.0, 0.0), (1.0, -1.0, 2.0), (1.0, 1.0, 0.0), (1.0, 1.0, 2.0), (4.015e-07, -7.529e-08, 2.0)], [], [(0, 1, 3, 2), (2, 3, 7, 6), (6, 7, 5, 4), (4, 5, 1, 0), (2, 6, 4, 0), (7, 3, 1, 5)])
me_cube_021.use_remesh_preserve_volume = False
me_cube_021.use_remesh_preserve_attributes = False
me_cube_021.use_mirror_vertex_groups = False
me_cube_021.update()
me_cube_020 = bpy.data.meshes.new('Cube.020')
me_cube_020.from_pydata([(-1.0, -1.0, 0.0), (-1.0, -1.0, 2.0), (-1.0, 1.0, 0.0), (-1.0, 1.0, 2.0), (1.0, -1.0, 0.0), (1.0, -1.0, 2.0), (1.0, 1.0, 0.0), (1.0, 1.0, 2.0), (-5.521e-07, -7.529e-08, 2.0)], [], [(0, 1, 3, 2), (2, 3, 7, 6), (6, 7, 5, 4), (4, 5, 1, 0), (2, 6, 4, 0), (7, 3, 1, 5)])
me_cube_020.use_remesh_preserve_volume = False
me_cube_020.use_remesh_preserve_attributes = False
me_cube_020.use_mirror_vertex_groups = False
me_cube_020.update()
me_cube_019 = bpy.data.meshes.new('Cube.019')
me_cube_019.from_pydata([(-1.0, -1.0, 2.98e-08), (-1.0, -1.0, 2.0), (-1.0, 1.0, 2.98e-08), (-1.0, 1.0, 2.0), (1.0, -1.0, 2.98e-08), (1.0, -1.0, 2.0), (1.0, 1.0, 2.98e-08), (1.0, 1.0, 2.0), (1.631e-07, -7.529e-08, 2.0)], [], [(0, 1, 3, 2), (2, 3, 7, 6), (6, 7, 5, 4), (4, 5, 1, 0), (2, 6, 4, 0), (7, 3, 1, 5)])
me_cube_019.use_remesh_preserve_volume = False
me_cube_019.use_remesh_preserve_attributes = False
me_cube_019.use_mirror_vertex_groups = False
me_cube_019.update()
me_cube_018 = bpy.data.meshes.new('Cube.018')
me_cube_018.from_pydata([(-1.0, -1.0, 0.0), (-1.0, -1.0, 2.0), (-1.0, 1.0, 0.0), (-1.0, 1.0, 2.0), (1.0, -1.0, 0.0), (1.0, -1.0, 2.0), (1.0, 1.0, 0.0), (1.0, 1.0, 2.0), (-7.529e-08, -7.529e-08, 2.0)], [], [(0, 1, 3, 2), (2, 3, 7, 6), (6, 7, 5, 4), (4, 5, 1, 0), (2, 6, 4, 0), (7, 3, 1, 5)])
me_cube_018.use_remesh_preserve_volume = False
me_cube_018.use_remesh_preserve_attributes = False
me_cube_018.use_mirror_vertex_groups = False
me_cube_018.update()
me_cube_017 = bpy.data.meshes.new('Cube.017')
me_cube_017.from_pydata([(-1.0, -1.0, 1.192e-07), (-1.0, -1.0, 2.0), (-1.0, 1.0, 1.192e-07), (-1.0, 1.0, 2.0), (1.0, -1.0, 1.192e-07), (1.0, -1.0, 2.0), (1.0, 1.0, 1.192e-07), (1.0, 1.0, 2.0), (-7.529e-08, -7.529e-08, 2.0)], [], [(0, 1, 3, 2), (2, 3, 7, 6), (6, 7, 5, 4), (4, 5, 1, 0), (2, 6, 4, 0), (7, 3, 1, 5)])
me_cube_017.use_remesh_preserve_volume = False
me_cube_017.use_remesh_preserve_attributes = False
me_cube_017.use_mirror_vertex_groups = False
me_cube_017.update()
me_cube_016 = bpy.data.meshes.new('Cube.016')
me_cube_016.from_pydata([(-1.0, -1.0, 1.192e-07), (-1.0, -1.0, 2.0), (-1.0, 1.0, 1.192e-07), (-1.0, 1.0, 2.0), (1.0, -1.0, 1.192e-07), (1.0, -1.0, 2.0), (1.0, 1.0, 1.192e-07), (1.0, 1.0, 2.0), (-7.529e-08, -7.529e-08, 2.0)], [], [(0, 1, 3, 2), (2, 3, 7, 6), (6, 7, 5, 4), (4, 5, 1, 0), (2, 6, 4, 0), (7, 3, 1, 5)])
me_cube_016.use_remesh_preserve_volume = False
me_cube_016.use_remesh_preserve_attributes = False
me_cube_016.use_mirror_vertex_groups = False
me_cube_016.update()
me_cube_015 = bpy.data.meshes.new('Cube.015')
me_cube_015.from_pydata([(-1.0, -1.0, 1.192e-07), (-1.0, -1.0, 2.0), (-1.0, 1.0, 1.192e-07), (-1.0, 1.0, 2.0), (1.0, -1.0, 1.192e-07), (1.0, -1.0, 2.0), (1.0, 1.0, 1.192e-07), (1.0, 1.0, 2.0), (-7.529e-08, -7.529e-08, 2.0)], [], [(0, 1, 3, 2), (2, 3, 7, 6), (6, 7, 5, 4), (4, 5, 1, 0), (2, 6, 4, 0), (7, 3, 1, 5)])
me_cube_015.use_remesh_preserve_volume = False
me_cube_015.use_remesh_preserve_attributes = False
me_cube_015.use_mirror_vertex_groups = False
me_cube_015.update()
me_cube_014 = bpy.data.meshes.new('Cube.014')
me_cube_014.from_pydata([(-1.0, -1.0, 1.192e-07), (-1.0, -1.0, 2.0), (-1.0, 1.0, 1.192e-07), (-1.0, 1.0, 2.0), (1.0, -1.0, 1.192e-07), (1.0, -1.0, 2.0), (1.0, 1.0, 1.192e-07), (1.0, 1.0, 2.0), (1.631e-07, -7.529e-08, 2.0)], [], [(0, 1, 3, 2), (2, 3, 7, 6), (6, 7, 5, 4), (4, 5, 1, 0), (2, 6, 4, 0), (7, 3, 1, 5)])
me_cube_014.use_remesh_preserve_volume = False
me_cube_014.use_remesh_preserve_attributes = False
me_cube_014.use_mirror_vertex_groups = False
me_cube_014.update()
me_cube_011 = bpy.data.meshes.new('Cube.011')
me_cube_011.from_pydata([(-1.0, -1.0, -5.96e-08), (-1.0, -1.0, 2.0), (-1.0, 1.0, -5.96e-08), (-1.0, 1.0, 2.0), (1.0, -1.0, -5.96e-08), (1.0, -1.0, 2.0), (1.0, 1.0, -5.96e-08), (1.0, 1.0, 2.0), (-7.529e-08, -7.529e-08, 2.0)], [], [(0, 1, 3, 2), (2, 3, 7, 6), (6, 7, 5, 4), (4, 5, 1, 0), (2, 6, 4, 0), (7, 3, 1, 5)])
me_cube_011.use_remesh_preserve_volume = False
me_cube_011.use_remesh_preserve_attributes = False
me_cube_011.use_mirror_vertex_groups = False
me_cube_011.update()
me_cube_001 = bpy.data.meshes.new('Cube.001')
me_cube_001.from_pydata([(-1.0, -1.0, 0.0), (-1.0, -1.0, 2.0), (-1.0, 1.0, 0.0), (-1.0, 1.0, 2.0), (1.0, -1.0, 0.0), (1.0, -1.0, 2.0), (1.0, 1.0, 0.0), (1.0, 1.0, 2.0), (-7.529e-08, -7.529e-08, 2.0)], [], [(0, 1, 3, 2), (2, 3, 7, 6), (6, 7, 5, 4), (4, 5, 1, 0), (2, 6, 4, 0), (7, 3, 1, 5)])
me_cube_001.use_remesh_preserve_volume = False
me_cube_001.use_remesh_preserve_attributes = False
me_cube_001.use_mirror_vertex_groups = False
me_cube_001.update()

# ---- objects
ob_bh___lights = bpy.data.objects.new('BH - Lights', me_plane)
ob_bowling_ball = bpy.data.objects.new('Bowling Ball', me_sphere)
ob_bowling_lane = bpy.data.objects.new('Bowling Lane', me_cube)
ob_mbs_bowling_sample = bpy.data.objects.new('MBS Bowling sample', me_plane_002)
ob_pin_10 = bpy.data.objects.new('Pin.10', me_circle_001)
ob_pin_09 = bpy.data.objects.new('Pin.09', me_circle_001)
ob_pin_08 = bpy.data.objects.new('Pin.08', me_circle_001)
ob_pin_07 = bpy.data.objects.new('Pin.07', me_circle_001)
ob_pin_04 = bpy.data.objects.new('Pin.04', me_circle_001)
ob_pin_05 = bpy.data.objects.new('Pin.05', me_circle_001)
ob_pin_06 = bpy.data.objects.new('Pin.06', me_circle_001)
ob_pin_02 = bpy.data.objects.new('Pin.02', me_circle_001)
ob_pin_03 = bpy.data.objects.new('Pin.03', me_circle_001)
ob_pin_01 = bpy.data.objects.new('Pin.01', me_circle_001)
ob_camera_pin = bpy.data.objects.new('Camera.pin', cam_camera_001)
ob_camera = bpy.data.objects.new('Camera', cam_camera)
ob_cube_010 = bpy.data.objects.new('Cube.010', me_cube_021)
ob_cube_009 = bpy.data.objects.new('Cube.009', me_cube_020)
ob_cube_008 = bpy.data.objects.new('Cube.008', me_cube_019)
ob_cube_007 = bpy.data.objects.new('Cube.007', me_cube_018)
ob_cube_006 = bpy.data.objects.new('Cube.006', me_cube_017)
ob_cube_005 = bpy.data.objects.new('Cube.005', me_cube_016)
ob_cube_004 = bpy.data.objects.new('Cube.004', me_cube_015)
ob_cube_003 = bpy.data.objects.new('Cube.003', me_cube_014)
ob_cube_002 = bpy.data.objects.new('Cube.002', me_cube_011)
ob_cube_001 = bpy.data.objects.new('Cube.001', me_cube_001)

# ---- transforms, parenting, visibility, modifiers, constraints
ob_bh___lights.location = (0.0, -3.0, 10.0)
ob_bh___lights.scale = (20.0, 3.72, 1.0)
ob_bh___lights.visible_camera = False
ob_bh___lights.lineart.crease_threshold = 0.0
_m = ob_bh___lights.modifiers.new('Array', 'ARRAY')
_m.count = 7
_m.constant_offset_displace = (0.0, 0.0, 0.0)
_m.relative_offset_displace = (0.0, -1.5, 0.0)
ob_bowling_ball.location = (0.0, -2.697, 0.6096)
ob_bowling_ball.lineart.crease_threshold = 0.0
ob_bowling_lane.location = (0.0, 0.0, 0.0)
ob_bowling_lane.scale = (1.729, 9.144, 0.1)
ob_bowling_lane.lock_rotations_4d = False
ob_bowling_lane.empty_display_type = 'ARROWS'
ob_bowling_lane.lineart.crease_threshold = 0.0
_m = ob_bowling_lane.modifiers.new('Array', 'ARRAY')
_m.show_render = False
_m.count = 12
_m.constant_offset_displace = (0.0, 0.0, 0.0)
ob_mbs_bowling_sample.location = (0.0, 4.0, 0.3048)
ob_mbs_bowling_sample.rotation_euler = (1.571, -0.0, 0.0)
ob_mbs_bowling_sample.hide_render = True
ob_mbs_bowling_sample.lineart.crease_threshold = 0.0
ob_pin_10.location = (1.5, 2.594, 0.0)
ob_pin_10.scale = (0.09512, 0.09512, 0.09177)
ob_pin_10.lineart.crease_threshold = 0.0
_m = ob_pin_10.modifiers.new('Subsurf', 'SUBSURF')
_m.uv_smooth = 'PRESERVE_CORNERS'
_m.quality = 2
_m.levels = 2
_m.show_only_control_edges = False
ob_pin_09.location = (0.5, 2.594, 0.003048)
ob_pin_09.scale = (0.09512, 0.09512, 0.09177)
ob_pin_09.lineart.crease_threshold = 0.0
_m = ob_pin_09.modifiers.new('Subsurf', 'SUBSURF')
_m.uv_smooth = 'PRESERVE_CORNERS'
_m.quality = 2
_m.levels = 2
_m.show_only_control_edges = False
ob_pin_08.location = (-0.5, 2.594, 0.003048)
ob_pin_08.scale = (0.09512, 0.09512, 0.09177)
ob_pin_08.lineart.crease_threshold = 0.0
_m = ob_pin_08.modifiers.new('Subsurf', 'SUBSURF')
_m.uv_smooth = 'PRESERVE_CORNERS'
_m.quality = 2
_m.levels = 2
_m.show_only_control_edges = False
ob_pin_07.location = (-1.5, 2.594, 0.003048)
ob_pin_07.scale = (0.09512, 0.09512, 0.09177)
ob_pin_07.lineart.crease_threshold = 0.0
_m = ob_pin_07.modifiers.new('Subsurf', 'SUBSURF')
_m.uv_smooth = 'PRESERVE_CORNERS'
_m.quality = 2
_m.levels = 2
_m.show_only_control_edges = False
ob_pin_04.location = (-1.0, 1.729, 0.003048)
ob_pin_04.scale = (0.09512, 0.09512, 0.09177)
ob_pin_04.lineart.crease_threshold = 0.0
_m = ob_pin_04.modifiers.new('Subsurf', 'SUBSURF')
_m.uv_smooth = 'PRESERVE_CORNERS'
_m.quality = 2
_m.levels = 2
_m.show_only_control_edges = False
ob_pin_05.location = (0.0, 1.729, 0.003048)
ob_pin_05.scale = (0.09512, 0.09512, 0.09177)
ob_pin_05.lineart.crease_threshold = 0.0
_m = ob_pin_05.modifiers.new('Subsurf', 'SUBSURF')
_m.uv_smooth = 'PRESERVE_CORNERS'
_m.quality = 2
_m.levels = 2
_m.show_only_control_edges = False
ob_pin_06.location = (1.0, 1.729, 0.003048)
ob_pin_06.scale = (0.09512, 0.09512, 0.09177)
ob_pin_06.lineart.crease_threshold = 0.0
_m = ob_pin_06.modifiers.new('Subsurf', 'SUBSURF')
_m.uv_smooth = 'PRESERVE_CORNERS'
_m.quality = 2
_m.levels = 2
_m.show_only_control_edges = False
ob_pin_02.location = (-0.5, 0.8646, 0.003048)
ob_pin_02.scale = (0.09512, 0.09512, 0.09177)
ob_pin_02.lineart.crease_threshold = 0.0
_m = ob_pin_02.modifiers.new('Subsurf', 'SUBSURF')
_m.uv_smooth = 'PRESERVE_CORNERS'
_m.quality = 2
_m.levels = 2
_m.show_only_control_edges = False
ob_pin_03.location = (0.5, 0.8646, 0.003048)
ob_pin_03.scale = (0.09512, 0.09512, 0.09177)
ob_pin_03.lineart.crease_threshold = 0.0
_m = ob_pin_03.modifiers.new('Subsurf', 'SUBSURF')
_m.uv_smooth = 'PRESERVE_CORNERS'
_m.quality = 2
_m.levels = 2
_m.show_only_control_edges = False
ob_pin_01.location = (0.0, 0.0, 0.0)
ob_pin_01.scale = (0.09512, 0.09512, 0.09177)
ob_pin_01.lineart.crease_threshold = 0.0
_m = ob_pin_01.modifiers.new('Subsurf', 'SUBSURF')
_m.uv_smooth = 'PRESERVE_CORNERS'
_m.quality = 2
_m.levels = 2
_m.show_only_control_edges = False
ob_camera_pin.location = (0.0, -1.633, 0.8619)
ob_camera_pin.rotation_euler = (1.571, -0.0, -0.0)
ob_camera_pin.lineart.crease_threshold = 0.0
ob_camera.location = (4.014, -5.368, 3.701)
ob_camera.rotation_euler = (1.109, -0.0, 0.6822)
ob_camera.lock_rotations_4d = False
ob_camera.empty_display_type = 'ARROWS'
ob_camera.color = (0.0, 0.0, 0.0, 0.0)
ob_camera.display_type = 'WIRE'
ob_camera.lineart.crease_threshold = 0.0
ob_cube_010.location = (-1.5, 2.594, 0.003048)
ob_cube_010.scale = (0.1979, 0.1979, 0.625)
ob_cube_010.lineart.crease_threshold = 0.0
ob_cube_009.location = (1.5, 2.594, 0.0)
ob_cube_009.scale = (0.1979, 0.1979, 0.625)
ob_cube_009.lineart.crease_threshold = 0.0
ob_cube_008.location = (0.5, 2.594, 0.003048)
ob_cube_008.scale = (0.1979, 0.1979, 0.625)
ob_cube_008.lineart.crease_threshold = 0.0
ob_cube_007.location = (-0.5, 2.594, 0.003048)
ob_cube_007.scale = (0.1979, 0.1979, 0.625)
ob_cube_007.lineart.crease_threshold = 0.0
ob_cube_006.location = (-1.0, 1.729, 0.003048)
ob_cube_006.scale = (0.1979, 0.1979, 0.625)
ob_cube_006.lineart.crease_threshold = 0.0
ob_cube_005.location = (1.0, 1.729, 0.003048)
ob_cube_005.scale = (0.1979, 0.1979, 0.625)
ob_cube_005.lineart.crease_threshold = 0.0
ob_cube_004.location = (-0.5, 0.8646, 0.003048)
ob_cube_004.scale = (0.1979, 0.1979, 0.625)
ob_cube_004.lineart.crease_threshold = 0.0
ob_cube_003.location = (0.5, 0.8646, 0.003048)
ob_cube_003.scale = (0.1979, 0.1979, 0.625)
ob_cube_003.lineart.crease_threshold = 0.0
ob_cube_002.location = (0.0, 1.729, 0.003048)
ob_cube_002.scale = (0.1979, 0.1979, 0.625)
ob_cube_002.lineart.crease_threshold = 0.0
ob_cube_001.location = (0.0, 0.0, 0.003048)
ob_cube_001.scale = (0.1979, 0.1979, 0.625)
ob_cube_001.lineart.crease_threshold = 0.0

# ---- collection membership
col_collection_1.objects.link(ob_bh___lights)
col_collection_1.objects.link(ob_bowling_ball)
col_collection_1.objects.link(ob_bowling_lane)
col_collection_2.objects.link(ob_mbs_bowling_sample)
col_collection_2.objects.link(ob_bh___lights)
col_collection_2.objects.link(ob_pin_10)
col_collection_2.objects.link(ob_pin_09)
col_collection_2.objects.link(ob_pin_08)
col_collection_2.objects.link(ob_pin_07)
col_collection_2.objects.link(ob_pin_04)
col_collection_2.objects.link(ob_pin_05)
col_collection_2.objects.link(ob_pin_06)
col_collection_2.objects.link(ob_pin_02)
col_collection_2.objects.link(ob_pin_03)
col_collection_2.objects.link(ob_pin_01)
col_collection_2.objects.link(ob_bowling_ball)
col_collection_10.objects.link(ob_camera_pin)
col_collection_10.objects.link(ob_camera)
col_collection_20.objects.link(ob_cube_010)
col_collection_20.objects.link(ob_cube_009)
col_collection_20.objects.link(ob_cube_008)
col_collection_20.objects.link(ob_cube_007)
col_collection_20.objects.link(ob_cube_006)
col_collection_20.objects.link(ob_cube_005)
col_collection_20.objects.link(ob_cube_004)
col_collection_20.objects.link(ob_cube_003)
col_collection_20.objects.link(ob_cube_002)
col_collection_20.objects.link(ob_cube_001)

# ---- scene / render settings (as saved in the file)
scene.camera = ob_camera_pin
scene.frame_start = 1; scene.frame_end = 250; scene.frame_set(17)
scene.render.engine = 'CYCLES'
scene.render.resolution_percentage = 25
scene.render.dither_intensity = 0.0
scene.render.use_motion_blur = True
scene.cycles.samples = 128
scene.cycles.sampling_pattern = 'TABULATED_SOBOL'
scene.cycles.light_sampling_threshold = 0.0
scene.cycles.use_adaptive_sampling = False
scene.cycles.use_light_tree = False
scene.cycles.blur_glossy = 0.0
scene.cycles.sample_clamp_indirect = 0.0
scene.view_settings.view_transform = 'Standard'
scene.unit_settings.scale_length = 0.3048
bpy.context.view_layer.update()
